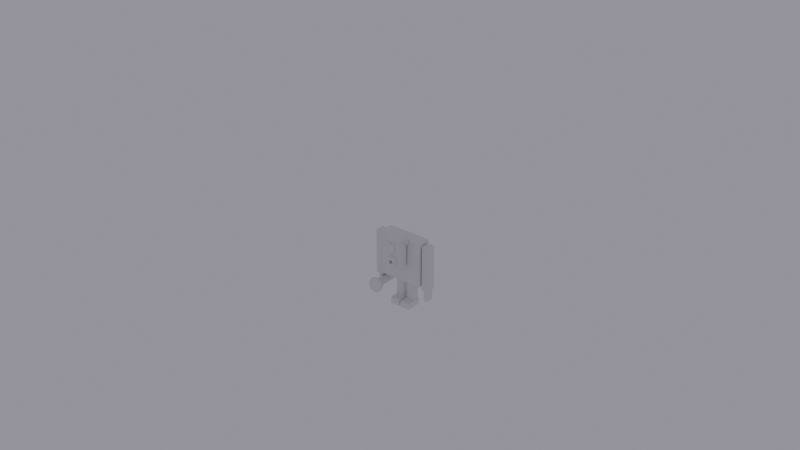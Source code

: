 # Source: monster_smoothie_part_3.blend  (saved by Blender 2.80.75; exported with 4.5.12 LTS)
import bpy
from mathutils import Matrix  # noqa: F401  (used for matrix-valued properties, if any)

bpy.ops.wm.read_factory_settings(use_empty=True)
scene = bpy.context.scene
scene.name = 'Scene'

# ---- collections
col_street_lamp_2 = bpy.data.collections.new('street lamp 2'); scene.collection.children.link(col_street_lamp_2)
col_street_lamp_2.hide_render = True
col_man = bpy.data.collections.new('man'); scene.collection.children.link(col_man)
col_monster = bpy.data.collections.new('monster'); scene.collection.children.link(col_monster)
col_monster.hide_render = True
col_stree = bpy.data.collections.new('stree'); scene.collection.children.link(col_stree)
col_stree.hide_render = True

# ---- node groups
ng_auto_smooth = bpy.data.node_groups.new('Auto Smooth', 'GeometryNodeTree')
_s = ng_auto_smooth.interface.new_socket(name='Geometry', in_out='OUTPUT', socket_type='NodeSocketGeometry')
_s = ng_auto_smooth.interface.new_socket(name='Geometry', in_out='INPUT', socket_type='NodeSocketGeometry')
_s = ng_auto_smooth.interface.new_socket(name='Angle', in_out='INPUT', socket_type='NodeSocketFloat')
_s.subtype = 'ANGLE'
_s.min_value = 0.0
_s.max_value = 3.142
ng_auto_smooth.is_modifier = True
_N = ng_auto_smooth.nodes; _L = ng_auto_smooth.links
n0 = _N.new('NodeGroupOutput'); n0.name = 'Group Output'; n0.location = (480, -100)
n1 = _N.new('NodeGroupInput'); n1.name = 'Group Input'; n1.location = (-420, -300)
n2 = _N.new('NodeGroupInput'); n2.name = 'Group Input.001'; n2.location = (-60, -100)
n3 = _N.new('GeometryNodeSetShadeSmooth'); n3.name = 'Set Shade Smooth'; n3.location = (120, -100)
n3.domain = 'EDGE'
n4 = _N.new('GeometryNodeSetShadeSmooth'); n4.name = 'Set Shade Smooth.001'; n4.location = (300, -100)
n5 = _N.new('GeometryNodeInputMeshEdgeAngle'); n5.name = 'Edge Angle'; n5.location = (-420, -220)
n6 = _N.new('GeometryNodeInputEdgeSmooth'); n6.name = 'Is Edge Smooth'; n6.location = (-60, -160)
n7 = _N.new('GeometryNodeInputShadeSmooth'); n7.name = 'Is Face Smooth'; n7.location = (-240, -340)
n8 = _N.new('FunctionNodeBooleanMath'); n8.name = 'Boolean Math'; n8.location = (-60, -220)
n9 = _N.new('FunctionNodeCompare'); n9.name = 'Compare'; n9.location = (-240, -180)
n9.operation = 'LESS_EQUAL'
_L.new(n5.outputs[0], n9.inputs[0])
_L.new(n4.outputs[0], n0.inputs[0])
_L.new(n1.outputs[1], n9.inputs[1])
_L.new(n9.outputs[0], n8.inputs[0])
_L.new(n7.outputs[0], n8.inputs[1])
_L.new(n2.outputs[0], n3.inputs[0])
_L.new(n6.outputs[0], n3.inputs[1])
_L.new(n3.outputs[0], n4.inputs[0])
_L.new(n8.outputs[0], n3.inputs[2])
n0.is_active_output = True

# ---- world
world_world = bpy.data.worlds.new('World'); scene.world = world_world
world_world.use_nodes = True; world_world.node_tree.nodes.clear()
_N = world_world.node_tree.nodes; _L = world_world.node_tree.links
n0 = _N.new('ShaderNodeOutputWorld'); n0.name = 'World Output'; n0.location = (388, 264)
n1 = _N.new('ShaderNodeBackground'); n1.name = 'Background'; n1.location = (57, 301)
n1.inputs[0].default_value = (0.2755, 0.2688, 0.3203, 1.0)
_L.new(n1.outputs[0], n0.inputs[0])
n0.is_active_output = True
world_world.color = (0.05088, 0.05088, 0.05088)
world_world.use_sun_shadow = False
world_world.sun_shadow_jitter_overblur = 0.0

# ---- meshes
me_cube_020 = bpy.data.meshes.new('Cube.020')
me_cube_020.from_pydata([(-1.0, -1.0, -1.0), (-0.5359, -0.5359, 31.93), (-1.0, 1.0, -1.0), (-0.5359, 0.5359, 31.93), (1.0, -1.0, -1.0), (0.5359, -0.5359, 31.93), (1.0, 1.0, -1.0), (0.5359, 0.5359, 31.93), (-0.5533, -0.5533, 30.7), (-0.5533, 0.5533, 30.7), (0.5533, 0.5533, 30.7), (0.5533, -0.5533, 30.7), (-6.301, -0.5533, 30.78), (-6.284, -0.5359, 32.01), (-6.284, 0.5359, 32.01), (-6.301, 0.5533, 30.78), (-1.069, 1.069, 7.537), (1.069, 1.069, 7.537), (1.069, -1.069, 7.537), (-1.069, -1.069, 7.537), (-0.7205, -0.7205, 9.142), (-0.7205, 0.7205, 9.142), (0.7205, 0.7205, 9.142), (0.7205, -0.7205, 9.142), (-2.098, 0.5359, 31.96), (-2.098, -0.5359, 31.96), (-2.115, 0.5533, 30.72), (-2.115, -0.5533, 30.72)], [], [(25, 24, 14, 13), (9, 3, 7, 10), (10, 7, 5, 11), (11, 5, 1, 8), (2, 6, 4, 0), (7, 3, 1, 5), (23, 11, 8, 20), (22, 10, 11, 23), (21, 9, 10, 22), (20, 8, 9, 21), (12, 13, 14, 15), (24, 26, 15, 14), (27, 25, 13, 12), (26, 27, 12, 15), (0, 19, 16, 2), (2, 16, 17, 6), (6, 17, 18, 4), (4, 18, 19, 0), (19, 20, 21, 16), (16, 21, 22, 17), (17, 22, 23, 18), (18, 23, 20, 19), (9, 8, 27, 26), (8, 1, 25, 27), (3, 9, 26, 24), (1, 3, 24, 25)])
_uv = me_cube_020.uv_layers.new(name='UVMap')
_uv.uv.foreach_set('vector', [0.875, 0.75, 0.875, 0.5, 0.875, 0.5, 0.875, 0.75, 0.6156, 0.25, 0.625, 0.25, 0.625, 0.5, 0.6156, 0.5, 0.6156, 0.5, 0.625, 0.5, 0.625, 0.75, 0.6156, 0.75, 0.6156, 0.75, 0.625, 0.75, 0.625, 1.0, 0.6156, 1.0, 0.125, 0.5, 0.375, 0.5, 0.375, 0.75, 0.125, 0.75, 0.625, 0.5, 0.875, 0.5, 0.875, 0.75, 0.625, 0.75, 0.452, 0.75, 0.6156, 0.75, 0.6156, 1.0, 0.452, 1.0, 0.452, 0.5, 0.6156, 0.5, 0.6156, 0.75, 0.452, 0.75, 0.452, 0.25, 0.6156, 0.25, 0.6156, 0.5, 0.452, 0.5, 0.452, 0.0, 0.6156, 0.0, 0.6156, 0.25, 0.452, 0.25, 0.6156, 0.0, 0.625, 0.0, 0.625, 0.25, 0.6156, 0.25, 0.625, 0.25, 0.6156, 0.25, 0.6156, 0.25, 0.625, 0.25, 0.6156, 1.0, 0.625, 1.0, 0.625, 1.0, 0.6156, 1.0, 0.6156, 0.25, 0.6156, 0.0, 0.6156, 0.0, 0.6156, 0.25, 0.375, 0.0, 0.4398, 0.0, 0.4398, 0.25, 0.375, 0.25, 0.375, 0.25, 0.4398, 0.25, 0.4398, 0.5, 0.375, 0.5, 0.375, 0.5, 0.4398, 0.5, 0.4398, 0.75, 0.375, 0.75, 0.375, 0.75, 0.4398, 0.75, 0.4398, 1.0, 0.375, 1.0, 0.4398, 0.0, 0.452, 0.0, 0.452, 0.25, 0.4398, 0.25, 0.4398, 0.25, 0.452, 0.25, 0.452, 0.5, 0.4398, 0.5, 0.4398, 0.5, 0.452, 0.5, 0.452, 0.75, 0.4398, 0.75, 0.4398, 0.75, 0.452, 0.75, 0.452, 1.0, 0.4398, 1.0, 0.6156, 0.25, 0.6156, 0.0, 0.6156, 0.0, 0.6156, 0.25, 0.6156, 1.0, 0.625, 1.0, 0.625, 1.0, 0.6156, 1.0, 0.625, 0.25, 0.6156, 0.25, 0.6156, 0.25, 0.625, 0.25, 0.875, 0.75, 0.875, 0.5, 0.875, 0.5, 0.875, 0.75])
me_cube_020.materials.append(None)
me_cube_020.use_remesh_preserve_volume = False
me_cube_020.use_remesh_preserve_attributes = False
me_cube_020.use_mirror_vertex_groups = False
me_cube_020.update()
me_cube = bpy.data.meshes.new('Cube')
me_cube.from_pydata([(1.0, 1.0, 1.0), (1.0, 1.0, -1.0), (1.0, -1.0, 1.0), (1.0, -1.0, -1.0), (-1.0, 1.0, 1.0), (-1.0, 1.0, -1.0), (-1.0, -1.0, 1.0), (-1.0, -1.0, -1.0)], [], [(0, 4, 6, 2), (3, 2, 6, 7), (7, 6, 4, 5), (5, 1, 3, 7), (1, 0, 2, 3), (5, 4, 0, 1)])
_uv = me_cube.uv_layers.new(name='UVMap')
_uv.uv.foreach_set('vector', [0.375, 0.0, 0.625, 0.0, 0.625, 0.25, 0.375, 0.25, 0.375, 0.25, 0.625, 0.25, 0.625, 0.5, 0.375, 0.5, 0.375, 0.5, 0.625, 0.5, 0.625, 0.75, 0.375, 0.75, 0.375, 0.75, 0.625, 0.75, 0.625, 1.0, 0.375, 1.0, 0.125, 0.5, 0.375, 0.5, 0.375, 0.75, 0.125, 0.75, 0.625, 0.5, 0.875, 0.5, 0.875, 0.75, 0.625, 0.75])
me_cube.materials.append(None)
me_cube.use_remesh_preserve_volume = False
me_cube.use_remesh_preserve_attributes = False
me_cube.use_mirror_vertex_groups = False
me_cube.update()
me_cube_001 = bpy.data.meshes.new('Cube.001')
me_cube_001.from_pydata([(1.0, 1.0, 1.0), (1.0, 1.0, -1.0), (1.0, -1.0, 1.0), (1.0, -1.0, -1.0), (-1.0, 1.0, 1.0), (-1.0, 1.0, -1.0), (-1.0, -1.0, 1.0), (-1.0, -1.0, -1.0)], [], [(0, 4, 6, 2), (3, 2, 6, 7), (7, 6, 4, 5), (5, 1, 3, 7), (1, 0, 2, 3), (5, 4, 0, 1)])
_uv = me_cube_001.uv_layers.new(name='UVMap')
_uv.uv.foreach_set('vector', [0.375, 0.0, 0.625, 0.0, 0.625, 0.25, 0.375, 0.25, 0.375, 0.25, 0.625, 0.25, 0.625, 0.5, 0.375, 0.5, 0.375, 0.5, 0.625, 0.5, 0.625, 0.75, 0.375, 0.75, 0.375, 0.75, 0.625, 0.75, 0.625, 1.0, 0.375, 1.0, 0.125, 0.5, 0.375, 0.5, 0.375, 0.75, 0.125, 0.75, 0.625, 0.5, 0.875, 0.5, 0.875, 0.75, 0.625, 0.75])
me_cube_001.materials.append(None)
me_cube_001.use_remesh_preserve_volume = False
me_cube_001.use_remesh_preserve_attributes = False
me_cube_001.use_mirror_vertex_groups = False
me_cube_001.update()
me_cube_002 = bpy.data.meshes.new('Cube.002')
me_cube_002.from_pydata([(1.0, 1.0, 1.0), (1.0, 1.0, -1.0), (1.0, -1.0, 1.0), (1.0, -1.0, -1.0), (-1.0, 1.0, 1.0), (-1.0, 1.0, -1.0), (-1.0, -1.0, 1.0), (-1.0, -1.0, -1.0)], [], [(0, 4, 6, 2), (3, 2, 6, 7), (7, 6, 4, 5), (5, 1, 3, 7), (1, 0, 2, 3), (5, 4, 0, 1)])
_uv = me_cube_002.uv_layers.new(name='UVMap')
_uv.uv.foreach_set('vector', [0.375, 0.0, 0.625, 0.0, 0.625, 0.25, 0.375, 0.25, 0.375, 0.25, 0.625, 0.25, 0.625, 0.5, 0.375, 0.5, 0.375, 0.5, 0.625, 0.5, 0.625, 0.75, 0.375, 0.75, 0.375, 0.75, 0.625, 0.75, 0.625, 1.0, 0.375, 1.0, 0.125, 0.5, 0.375, 0.5, 0.375, 0.75, 0.125, 0.75, 0.625, 0.5, 0.875, 0.5, 0.875, 0.75, 0.625, 0.75])
me_cube_002.materials.append(None)
me_cube_002.use_remesh_preserve_volume = False
me_cube_002.use_remesh_preserve_attributes = False
me_cube_002.use_mirror_vertex_groups = False
me_cube_002.update()
me_cube_003 = bpy.data.meshes.new('Cube.003')
me_cube_003.from_pydata([(1.0, 1.0, 1.0), (1.0, 1.0, -1.0), (1.0, -1.0, 1.0), (1.0, -1.0, -1.0), (-1.0, 1.0, 1.0), (-1.0, 1.0, -1.0), (-1.0, -1.0, 1.0), (-1.0, -1.0, -1.0)], [], [(0, 4, 6, 2), (3, 2, 6, 7), (7, 6, 4, 5), (5, 1, 3, 7), (1, 0, 2, 3), (5, 4, 0, 1)])
_uv = me_cube_003.uv_layers.new(name='UVMap')
_uv.uv.foreach_set('vector', [0.375, 0.0, 0.625, 0.0, 0.625, 0.25, 0.375, 0.25, 0.375, 0.25, 0.625, 0.25, 0.625, 0.5, 0.375, 0.5, 0.375, 0.5, 0.625, 0.5, 0.625, 0.75, 0.375, 0.75, 0.375, 0.75, 0.625, 0.75, 0.625, 1.0, 0.375, 1.0, 0.125, 0.5, 0.375, 0.5, 0.375, 0.75, 0.125, 0.75, 0.625, 0.5, 0.875, 0.5, 0.875, 0.75, 0.625, 0.75])
me_cube_003.materials.append(None)
me_cube_003.use_remesh_preserve_volume = False
me_cube_003.use_remesh_preserve_attributes = False
me_cube_003.use_mirror_vertex_groups = False
me_cube_003.update()
me_cube_004 = bpy.data.meshes.new('Cube.004')
me_cube_004.from_pydata([(1.0, 1.0, 1.0), (1.0, 1.0, -1.0), (1.0, -1.0, 1.0), (1.0, -1.0, -1.0), (-1.0, 1.0, 1.0), (-1.0, 1.0, -1.0), (-1.0, -1.0, 1.0), (-1.0, -1.0, -1.0)], [], [(0, 4, 6, 2), (3, 2, 6, 7), (7, 6, 4, 5), (5, 1, 3, 7), (1, 0, 2, 3), (5, 4, 0, 1)])
_uv = me_cube_004.uv_layers.new(name='UVMap')
_uv.uv.foreach_set('vector', [0.375, 0.0, 0.625, 0.0, 0.625, 0.25, 0.375, 0.25, 0.375, 0.25, 0.625, 0.25, 0.625, 0.5, 0.375, 0.5, 0.375, 0.5, 0.625, 0.5, 0.625, 0.75, 0.375, 0.75, 0.375, 0.75, 0.625, 0.75, 0.625, 1.0, 0.375, 1.0, 0.125, 0.5, 0.375, 0.5, 0.375, 0.75, 0.125, 0.75, 0.625, 0.5, 0.875, 0.5, 0.875, 0.75, 0.625, 0.75])
me_cube_004.materials.append(None)
me_cube_004.use_remesh_preserve_volume = False
me_cube_004.use_remesh_preserve_attributes = False
me_cube_004.use_mirror_vertex_groups = False
me_cube_004.update()
me_cube_005 = bpy.data.meshes.new('Cube.005')
me_cube_005.from_pydata([(1.0, 1.0, 1.0), (1.0, 1.0, -1.0), (1.0, -1.0, 1.0), (1.0, -1.0, -1.0), (-1.0, 1.0, 1.0), (-1.0, 1.0, -1.0), (-1.0, -1.0, 1.0), (-1.0, -1.0, -1.0)], [], [(0, 4, 6, 2), (3, 2, 6, 7), (7, 6, 4, 5), (5, 1, 3, 7), (1, 0, 2, 3), (5, 4, 0, 1)])
_uv = me_cube_005.uv_layers.new(name='UVMap')
_uv.uv.foreach_set('vector', [0.375, 0.0, 0.625, 0.0, 0.625, 0.25, 0.375, 0.25, 0.375, 0.25, 0.625, 0.25, 0.625, 0.5, 0.375, 0.5, 0.375, 0.5, 0.625, 0.5, 0.625, 0.75, 0.375, 0.75, 0.375, 0.75, 0.625, 0.75, 0.625, 1.0, 0.375, 1.0, 0.125, 0.5, 0.375, 0.5, 0.375, 0.75, 0.125, 0.75, 0.625, 0.5, 0.875, 0.5, 0.875, 0.75, 0.625, 0.75])
me_cube_005.materials.append(None)
me_cube_005.use_remesh_preserve_volume = False
me_cube_005.use_remesh_preserve_attributes = False
me_cube_005.use_mirror_vertex_groups = False
me_cube_005.update()
me_cube_006 = bpy.data.meshes.new('Cube.006')
me_cube_006.from_pydata([(1.0, 1.0, 1.0), (1.0, 1.0, -1.0), (1.0, -1.0, 1.0), (1.0, -1.0, -1.0), (-1.0, 1.0, 1.0), (-1.0, 1.0, -1.0), (-1.0, -1.0, 1.0), (-1.0, -1.0, -1.0)], [], [(0, 4, 6, 2), (3, 2, 6, 7), (7, 6, 4, 5), (5, 1, 3, 7), (1, 0, 2, 3), (5, 4, 0, 1)])
_uv = me_cube_006.uv_layers.new(name='UVMap')
_uv.uv.foreach_set('vector', [0.375, 0.0, 0.625, 0.0, 0.625, 0.25, 0.375, 0.25, 0.375, 0.25, 0.625, 0.25, 0.625, 0.5, 0.375, 0.5, 0.375, 0.5, 0.625, 0.5, 0.625, 0.75, 0.375, 0.75, 0.375, 0.75, 0.625, 0.75, 0.625, 1.0, 0.375, 1.0, 0.125, 0.5, 0.375, 0.5, 0.375, 0.75, 0.125, 0.75, 0.625, 0.5, 0.875, 0.5, 0.875, 0.75, 0.625, 0.75])
me_cube_006.materials.append(None)
me_cube_006.use_remesh_preserve_volume = False
me_cube_006.use_remesh_preserve_attributes = False
me_cube_006.use_mirror_vertex_groups = False
me_cube_006.update()
me_cube_007 = bpy.data.meshes.new('Cube.007')
me_cube_007.from_pydata([(1.0, 1.0, 1.0), (1.0, 1.0, -1.0), (1.0, -1.0, 1.0), (1.0, -1.0, -1.0), (-1.0, 1.0, 1.0), (-1.0, 1.0, -1.0), (-1.0, -1.0, 1.0), (-1.0, -1.0, -1.0)], [], [(0, 4, 6, 2), (3, 2, 6, 7), (7, 6, 4, 5), (5, 1, 3, 7), (1, 0, 2, 3), (5, 4, 0, 1)])
_uv = me_cube_007.uv_layers.new(name='UVMap')
_uv.uv.foreach_set('vector', [0.375, 0.0, 0.625, 0.0, 0.625, 0.25, 0.375, 0.25, 0.375, 0.25, 0.625, 0.25, 0.625, 0.5, 0.375, 0.5, 0.375, 0.5, 0.625, 0.5, 0.625, 0.75, 0.375, 0.75, 0.375, 0.75, 0.625, 0.75, 0.625, 1.0, 0.375, 1.0, 0.125, 0.5, 0.375, 0.5, 0.375, 0.75, 0.125, 0.75, 0.625, 0.5, 0.875, 0.5, 0.875, 0.75, 0.625, 0.75])
me_cube_007.materials.append(None)
me_cube_007.use_remesh_preserve_volume = False
me_cube_007.use_remesh_preserve_attributes = False
me_cube_007.use_mirror_vertex_groups = False
me_cube_007.update()
me_cube_010 = bpy.data.meshes.new('Cube.010')
me_cube_010.from_pydata([(1.0, 1.0, 1.0), (1.0, 1.0, -1.0), (1.0, -1.0, 1.0), (1.0, -1.0, -1.0), (-1.0, 1.0, 1.0), (-1.0, 1.0, -1.0), (-1.0, -1.0, 1.0), (-1.0, -1.0, -1.0)], [], [(0, 4, 6, 2), (3, 2, 6, 7), (7, 6, 4, 5), (5, 1, 3, 7), (1, 0, 2, 3), (5, 4, 0, 1)])
_uv = me_cube_010.uv_layers.new(name='UVMap')
_uv.uv.foreach_set('vector', [0.375, 0.0, 0.625, 0.0, 0.625, 0.25, 0.375, 0.25, 0.375, 0.25, 0.625, 0.25, 0.625, 0.5, 0.375, 0.5, 0.375, 0.5, 0.625, 0.5, 0.625, 0.75, 0.375, 0.75, 0.375, 0.75, 0.625, 0.75, 0.625, 1.0, 0.375, 1.0, 0.125, 0.5, 0.375, 0.5, 0.375, 0.75, 0.125, 0.75, 0.625, 0.5, 0.875, 0.5, 0.875, 0.75, 0.625, 0.75])
me_cube_010.materials.append(None)
me_cube_010.use_remesh_preserve_volume = False
me_cube_010.use_remesh_preserve_attributes = False
me_cube_010.use_mirror_vertex_groups = False
me_cube_010.update()
me_cube_011 = bpy.data.meshes.new('Cube.011')
me_cube_011.from_pydata([(1.0, 1.0, 1.0), (1.0, 1.0, -1.0), (1.0, -1.0, 1.0), (1.0, -1.0, -1.0), (-1.0, 1.0, 1.0), (-1.0, 1.0, -1.0), (-1.0, -1.0, 1.0), (-1.0, -1.0, -1.0)], [], [(0, 4, 6, 2), (3, 2, 6, 7), (7, 6, 4, 5), (5, 1, 3, 7), (1, 0, 2, 3), (5, 4, 0, 1)])
_uv = me_cube_011.uv_layers.new(name='UVMap')
_uv.uv.foreach_set('vector', [0.375, 0.0, 0.625, 0.0, 0.625, 0.25, 0.375, 0.25, 0.375, 0.25, 0.625, 0.25, 0.625, 0.5, 0.375, 0.5, 0.375, 0.5, 0.625, 0.5, 0.625, 0.75, 0.375, 0.75, 0.375, 0.75, 0.625, 0.75, 0.625, 1.0, 0.375, 1.0, 0.125, 0.5, 0.375, 0.5, 0.375, 0.75, 0.125, 0.75, 0.625, 0.5, 0.875, 0.5, 0.875, 0.75, 0.625, 0.75])
me_cube_011.materials.append(None)
me_cube_011.use_remesh_preserve_volume = False
me_cube_011.use_remesh_preserve_attributes = False
me_cube_011.use_mirror_vertex_groups = False
me_cube_011.update()
me_cube_012 = bpy.data.meshes.new('Cube.012')
me_cube_012.from_pydata([(1.0, 1.0, 1.0), (1.0, 1.0, -1.659), (1.0, -1.0, 1.0), (1.0, -1.0, -1.659), (-1.0, 1.0, 1.0), (-1.0, 1.0, -1.659), (-1.0, -1.0, 1.0), (-1.0, -1.0, -1.659)], [], [(0, 4, 6, 2), (3, 2, 6, 7), (7, 6, 4, 5), (5, 1, 3, 7), (1, 0, 2, 3), (5, 4, 0, 1)])
_uv = me_cube_012.uv_layers.new(name='UVMap')
_uv.uv.foreach_set('vector', [0.375, 0.0, 0.625, 0.0, 0.625, 0.25, 0.375, 0.25, 0.375, 0.25, 0.625, 0.25, 0.625, 0.5, 0.375, 0.5, 0.375, 0.5, 0.625, 0.5, 0.625, 0.75, 0.375, 0.75, 0.375, 0.75, 0.625, 0.75, 0.625, 1.0, 0.375, 1.0, 0.125, 0.5, 0.375, 0.5, 0.375, 0.75, 0.125, 0.75, 0.625, 0.5, 0.875, 0.5, 0.875, 0.75, 0.625, 0.75])
me_cube_012.materials.append(None)
me_cube_012.use_remesh_preserve_volume = False
me_cube_012.use_remesh_preserve_attributes = False
me_cube_012.use_mirror_vertex_groups = False
me_cube_012.update()
me_cube_013 = bpy.data.meshes.new('Cube.013')
me_cube_013.from_pydata([(1.0, 1.0, 1.0), (1.0, 1.0, -1.0), (1.0, -1.0, 1.0), (1.0, -1.0, -1.0), (-1.0, 1.0, 1.0), (-1.0, 1.0, -1.0), (-1.0, -1.0, 1.0), (-1.0, -1.0, -1.0)], [], [(0, 4, 6, 2), (3, 2, 6, 7), (7, 6, 4, 5), (5, 1, 3, 7), (1, 0, 2, 3), (5, 4, 0, 1)])
_uv = me_cube_013.uv_layers.new(name='UVMap')
_uv.uv.foreach_set('vector', [0.375, 0.0, 0.625, 0.0, 0.625, 0.25, 0.375, 0.25, 0.375, 0.25, 0.625, 0.25, 0.625, 0.5, 0.375, 0.5, 0.375, 0.5, 0.625, 0.5, 0.625, 0.75, 0.375, 0.75, 0.375, 0.75, 0.625, 0.75, 0.625, 1.0, 0.375, 1.0, 0.125, 0.5, 0.375, 0.5, 0.375, 0.75, 0.125, 0.75, 0.625, 0.5, 0.875, 0.5, 0.875, 0.75, 0.625, 0.75])
me_cube_013.materials.append(None)
me_cube_013.use_remesh_preserve_volume = False
me_cube_013.use_remesh_preserve_attributes = False
me_cube_013.use_mirror_vertex_groups = False
me_cube_013.update()
me_cube_014 = bpy.data.meshes.new('Cube.014')
me_cube_014.from_pydata([(1.0, 1.0, 1.0), (1.0, 1.0, -1.0), (1.0, -1.0, 1.0), (1.0, -1.0, -1.0), (-1.0, 1.0, 1.0), (-1.0, 1.0, -1.0), (-1.0, -1.0, 1.0), (-1.0, -1.0, -1.0)], [], [(0, 4, 6, 2), (3, 2, 6, 7), (7, 6, 4, 5), (5, 1, 3, 7), (1, 0, 2, 3), (5, 4, 0, 1)])
_uv = me_cube_014.uv_layers.new(name='UVMap')
_uv.uv.foreach_set('vector', [0.375, 0.0, 0.625, 0.0, 0.625, 0.25, 0.375, 0.25, 0.375, 0.25, 0.625, 0.25, 0.625, 0.5, 0.375, 0.5, 0.375, 0.5, 0.625, 0.5, 0.625, 0.75, 0.375, 0.75, 0.375, 0.75, 0.625, 0.75, 0.625, 1.0, 0.375, 1.0, 0.125, 0.5, 0.375, 0.5, 0.375, 0.75, 0.125, 0.75, 0.625, 0.5, 0.875, 0.5, 0.875, 0.75, 0.625, 0.75])
me_cube_014.materials.append(None)
me_cube_014.use_remesh_preserve_volume = False
me_cube_014.use_remesh_preserve_attributes = False
me_cube_014.use_mirror_vertex_groups = False
me_cube_014.update()
me_cube_015 = bpy.data.meshes.new('Cube.015')
me_cube_015.from_pydata([(1.0, 1.0, 1.0), (1.0, 1.0, -1.0), (1.0, -1.0, 1.0), (1.0, -1.0, -1.0), (-1.0, 1.0, 1.0), (-1.0, 1.0, -1.0), (-1.0, -1.0, 1.0), (-1.0, -1.0, -1.0)], [], [(0, 4, 6, 2), (3, 2, 6, 7), (7, 6, 4, 5), (5, 1, 3, 7), (1, 0, 2, 3), (5, 4, 0, 1)])
_uv = me_cube_015.uv_layers.new(name='UVMap')
_uv.uv.foreach_set('vector', [0.375, 0.0, 0.625, 0.0, 0.625, 0.25, 0.375, 0.25, 0.375, 0.25, 0.625, 0.25, 0.625, 0.5, 0.375, 0.5, 0.375, 0.5, 0.625, 0.5, 0.625, 0.75, 0.375, 0.75, 0.375, 0.75, 0.625, 0.75, 0.625, 1.0, 0.375, 1.0, 0.125, 0.5, 0.375, 0.5, 0.375, 0.75, 0.125, 0.75, 0.625, 0.5, 0.875, 0.5, 0.875, 0.75, 0.625, 0.75])
me_cube_015.materials.append(None)
me_cube_015.use_remesh_preserve_volume = False
me_cube_015.use_remesh_preserve_attributes = False
me_cube_015.use_mirror_vertex_groups = False
me_cube_015.update()
me_cube_016 = bpy.data.meshes.new('Cube.016')
me_cube_016.from_pydata([(1.0, 1.0, 1.0), (1.0, 1.0, -1.0), (1.0, -1.0, 1.0), (1.0, -1.0, -1.0), (-1.0, 1.0, 1.0), (-1.0, 1.0, -1.0), (-1.0, -1.0, 1.0), (-1.0, -1.0, -1.0)], [], [(0, 4, 6, 2), (3, 2, 6, 7), (7, 6, 4, 5), (5, 1, 3, 7), (1, 0, 2, 3), (5, 4, 0, 1)])
_uv = me_cube_016.uv_layers.new(name='UVMap')
_uv.uv.foreach_set('vector', [0.375, 0.0, 0.625, 0.0, 0.625, 0.25, 0.375, 0.25, 0.375, 0.25, 0.625, 0.25, 0.625, 0.5, 0.375, 0.5, 0.375, 0.5, 0.625, 0.5, 0.625, 0.75, 0.375, 0.75, 0.375, 0.75, 0.625, 0.75, 0.625, 1.0, 0.375, 1.0, 0.125, 0.5, 0.375, 0.5, 0.375, 0.75, 0.125, 0.75, 0.625, 0.5, 0.875, 0.5, 0.875, 0.75, 0.625, 0.75])
me_cube_016.materials.append(None)
me_cube_016.use_remesh_preserve_volume = False
me_cube_016.use_remesh_preserve_attributes = False
me_cube_016.use_mirror_vertex_groups = False
me_cube_016.update()
me_cube_017 = bpy.data.meshes.new('Cube.017')
me_cube_017.from_pydata([(0.0, 1.259, 1.525), (0.0, 1.259, -0.4754), (0.0, -0.7409, 1.525), (0.0, -0.7409, -0.4754), (-1.798, 1.259, 1.525), (-1.798, 1.259, -0.4754), (-1.798, -0.7409, 1.525), (-1.798, -0.7409, -0.4754), (-0.8991, 1.259, -0.4754), (-0.8991, -0.7409, 1.525), (-0.8991, -0.7409, -0.4754), (-0.8991, 1.259, 1.525), (-1.798, 1.259, -3.317), (-1.798, -0.7409, -3.317), (-0.8991, 1.259, -3.317), (-0.8991, -0.7409, -3.317), (-1.798, 1.259, -4.577), (-1.798, -0.7409, -4.577), (-0.8991, 1.259, -4.577), (-0.8991, -0.7409, -4.577), (0.0, 1.259, -3.317), (0.0, -0.7409, -3.317), (0.0, 1.259, -4.577), (0.0, -0.7409, -4.577)], [], [(11, 4, 6, 9), (10, 9, 6, 7), (7, 6, 4, 5), (8, 1, 3, 10), (5, 4, 11, 8), (8, 11, 0, 1), (10, 7, 13, 15), (3, 2, 9, 10), (0, 11, 9, 2), (14, 15, 21, 20), (5, 8, 14, 12), (8, 10, 15, 14), (7, 5, 12, 13), (16, 18, 19, 17), (12, 14, 18, 16), (15, 13, 17, 19), (13, 12, 16, 17), (15, 19, 23, 21), (18, 14, 20, 22), (19, 18, 22, 23)])
_uv = me_cube_017.uv_layers.new(name='UVMap')
_uv.uv.foreach_set('vector', [0.5, 0.0, 0.625, 0.0, 0.625, 0.25, 0.5, 0.25, 0.375, 0.375, 0.625, 0.375, 0.625, 0.5, 0.375, 0.5, 0.375, 0.5, 0.625, 0.5, 0.625, 0.75, 0.375, 0.75, 0.5, 0.75, 0.625, 0.75, 0.625, 1.0, 0.5, 1.0, 0.625, 0.5, 0.875, 0.5, 0.875, 0.625, 0.625, 0.625, 0.625, 0.625, 0.875, 0.625, 0.875, 0.75, 0.625, 0.75, 0.375, 0.375, 0.375, 0.5, 0.375, 0.5, 0.375, 0.375, 0.375, 0.25, 0.625, 0.25, 0.625, 0.375, 0.375, 0.375, 0.375, 0.0, 0.5, 0.0, 0.5, 0.25, 0.375, 0.25, 0.5, 0.75, 0.5, 1.0, 0.5, 1.0, 0.5, 0.75, 0.625, 0.5, 0.625, 0.625, 0.625, 0.625, 0.625, 0.5, 0.5, 0.75, 0.5, 1.0, 0.5, 1.0, 0.5, 0.75, 0.375, 0.5, 0.375, 0.75, 0.375, 0.75, 0.375, 0.5, 0.375, 0.75, 0.5, 0.75, 0.5, 1.0, 0.375, 1.0, 0.625, 0.5, 0.625, 0.625, 0.625, 0.625, 0.625, 0.5, 0.375, 0.375, 0.375, 0.5, 0.375, 0.5, 0.375, 0.375, 0.375, 0.5, 0.375, 0.75, 0.375, 0.75, 0.375, 0.5, 0.375, 0.375, 0.375, 0.375, 0.375, 0.375, 0.375, 0.375, 0.625, 0.625, 0.625, 0.625, 0.625, 0.625, 0.625, 0.625, 0.5, 1.0, 0.5, 0.75, 0.5, 0.75, 0.5, 1.0])
me_cube_017.materials.append(None)
me_cube_017.use_remesh_preserve_volume = False
me_cube_017.use_remesh_preserve_attributes = False
me_cube_017.use_mirror_vertex_groups = False
me_cube_017.update()
me_cylinder = bpy.data.meshes.new('Cylinder')
me_cylinder.from_pydata([(0.0, 1.0, -3.217), (0.0, 1.0, 1.0), (0.1951, 0.9808, -3.217), (0.1951, 0.9808, 1.0), (0.3827, 0.9239, -3.217), (0.3827, 0.9239, 1.0), (0.5556, 0.8315, -3.217), (0.5556, 0.8315, 1.0), (0.7071, 0.7071, -3.217), (0.7071, 0.7071, 1.0), (0.8315, 0.5556, -3.217), (0.8315, 0.5556, 1.0), (0.9239, 0.3827, -3.217), (0.9239, 0.3827, 1.0), (0.9808, 0.1951, -3.217), (0.9808, 0.1951, 1.0), (1.0, -2.14e-08, -3.217), (1.0, 7.55e-08, 1.0), (0.9808, -0.1951, -3.217), (0.9808, -0.1951, 1.0), (0.9239, -0.3827, -3.217), (0.9239, -0.3827, 1.0), (0.8315, -0.5556, -3.217), (0.8315, -0.5556, 1.0), (0.7071, -0.7071, -3.217), (0.7071, -0.7071, 1.0), (0.5556, -0.8315, -3.217), (0.5556, -0.8315, 1.0), (0.3827, -0.9239, -3.217), (0.3827, -0.9239, 1.0), (0.1951, -0.9808, -3.217), (0.1951, -0.9808, 1.0), (-3.258e-07, -1.0, -3.217), (-3.258e-07, -1.0, 1.0), (-0.1951, -0.9808, -3.217), (-0.1951, -0.9808, 1.0), (-0.3827, -0.9239, -3.217), (-0.3827, -0.9239, 1.0), (-0.5556, -0.8315, -3.217), (-0.5556, -0.8315, 1.0), (-0.7071, -0.7071, -3.217), (-0.7071, -0.7071, 1.0), (-0.8315, -0.5556, -3.217), (-0.8315, -0.5556, 1.0), (-0.9239, -0.3827, -3.217), (-0.9239, -0.3827, 1.0), (-0.9808, -0.1951, -3.217), (-0.9808, -0.1951, 1.0), (-1.0, 8.687e-07, -3.217), (-1.0, 9.656e-07, 1.0), (-0.9808, 0.1951, -3.217), (-0.9808, 0.1951, 1.0), (-0.9239, 0.3827, -3.217), (-0.9239, 0.3827, 1.0), (-0.8315, 0.5556, -3.217), (-0.8315, 0.5556, 1.0), (-0.7071, 0.7071, -3.217), (-0.7071, 0.7071, 1.0), (-0.5556, 0.8315, -3.217), (-0.5556, 0.8315, 1.0), (-0.3827, 0.9239, -3.217), (-0.3827, 0.9239, 1.0), (-0.1951, 0.9808, -3.217), (-0.1951, 0.9808, 1.0), (0.4022, 2.022, 2.796), (-2.812e-14, 2.061, 2.796), (0.7889, 1.905, 2.796), (1.145, 1.714, 2.796), (1.458, 1.458, 2.796), (1.714, 1.145, 2.796), (1.905, 0.7889, 2.796), (2.022, 0.4022, 2.796), (2.061, -1.887e-07, 2.796), (2.022, -0.4022, 2.796), (1.905, -0.7889, 2.796), (1.714, -1.145, 2.796), (1.458, -1.458, 2.796), (1.145, -1.714, 2.796), (0.7889, -1.905, 2.796), (0.4022, -2.022, 2.796), (-6.717e-07, -2.061, 2.796), (-0.4022, -2.022, 2.796), (-0.7889, -1.905, 2.796), (-1.145, -1.714, 2.796), (-1.458, -1.458, 2.796), (-1.714, -1.145, 2.796), (-1.905, -0.7889, 2.796), (-2.022, -0.4022, 2.796), (-2.061, 1.646e-06, 2.796), (-2.022, 0.4022, 2.796), (-1.905, 0.7889, 2.796), (-1.714, 1.145, 2.796), (-1.458, 1.458, 2.796), (-1.145, 1.714, 2.796), (-0.7889, 1.905, 2.796), (-0.4022, 2.022, 2.796), (0.2943, 1.48, 3.448), (-1.18e-07, 1.508, 3.448), (0.5773, 1.394, 3.448), (0.8381, 1.254, 3.448), (1.067, 1.067, 3.448), (1.254, 0.8381, 3.448), (1.394, 0.5773, 3.448), (1.48, 0.2943, 3.448), (1.508, -3.279e-07, 3.448), (1.48, -0.2943, 3.448), (1.394, -0.5773, 3.448), (1.254, -0.8381, 3.448), (1.067, -1.067, 3.448), (0.8381, -1.254, 3.448), (0.5773, -1.394, 3.448), (0.2943, -1.48, 3.448), (-5.061e-07, -1.508, 3.448), (-0.2943, -1.48, 3.448), (-0.5773, -1.394, 3.448), (-0.8381, -1.254, 3.448), (-1.067, -1.067, 3.448), (-1.254, -0.8381, 3.448), (-1.394, -0.5773, 3.448), (-1.48, -0.2943, 3.448), (-1.508, 1.182e-06, 3.448), (-1.48, 0.2943, 3.448), (-1.394, 0.5773, 3.448), (-1.254, 0.8381, 3.448), (-1.067, 1.067, 3.448), (-0.8381, 1.254, 3.448), (-0.5773, 1.394, 3.448), (-0.2943, 1.48, 3.448), (0.4022, 2.022, 3.448), (-2.812e-14, 2.061, 3.448), (0.7889, 1.905, 3.448), (1.145, 1.714, 3.448), (1.458, 1.458, 3.448), (1.714, 1.145, 3.448), (1.905, 0.7889, 3.448), (2.022, 0.4022, 3.448), (2.061, -1.602e-07, 3.448), (2.022, -0.4022, 3.448), (1.905, -0.7889, 3.448), (1.714, -1.145, 3.448), (1.458, -1.458, 3.448), (1.145, -1.714, 3.448), (0.7889, -1.905, 3.448), (0.4022, -2.022, 3.448), (-6.717e-07, -2.061, 3.448), (-0.4022, -2.022, 3.448), (-0.7889, -1.905, 3.448), (-1.145, -1.714, 3.448), (-1.458, -1.458, 3.448), (-1.714, -1.145, 3.448), (-1.905, -0.7889, 3.448), (-2.022, -0.4022, 3.448), (-2.061, 1.675e-06, 3.448), (-2.022, 0.4022, 3.448), (-1.905, 0.7889, 3.448), (-1.714, 1.145, 3.448), (-1.458, 1.458, 3.448), (-1.145, 1.714, 3.448), (-0.7889, 1.905, 3.448), (-0.4022, 2.022, 3.448), (0.2943, 1.48, 3.297), (-1.18e-07, 1.508, 3.297), (0.5773, 1.394, 3.297), (0.8381, 1.254, 3.297), (1.067, 1.067, 3.297), (1.254, 0.8381, 3.297), (1.394, 0.5773, 3.297), (1.48, 0.2943, 3.297), (1.508, -3.345e-07, 3.297), (1.48, -0.2943, 3.297), (1.394, -0.5773, 3.297), (1.254, -0.8381, 3.297), (1.067, -1.067, 3.297), (0.8381, -1.254, 3.297), (0.5773, -1.394, 3.297), (0.2943, -1.48, 3.297), (-5.061e-07, -1.508, 3.297), (-0.2943, -1.48, 3.297), (-0.5773, -1.394, 3.297), (-0.8381, -1.254, 3.297), (-1.067, -1.067, 3.297), (-1.254, -0.8381, 3.297), (-1.394, -0.5773, 3.297), (-1.48, -0.2943, 3.297), (-1.508, 1.175e-06, 3.297), (-1.48, 0.2943, 3.297), (-1.394, 0.5773, 3.297), (-1.254, 0.8381, 3.297), (-1.067, 1.067, 3.297), (-0.8381, 1.254, 3.297), (-0.5773, 1.394, 3.297), (-0.2943, 1.48, 3.297)], [], [(0, 1, 3, 2), (2, 3, 5, 4), (4, 5, 7, 6), (6, 7, 9, 8), (8, 9, 11, 10), (10, 11, 13, 12), (12, 13, 15, 14), (14, 15, 17, 16), (16, 17, 19, 18), (18, 19, 21, 20), (20, 21, 23, 22), (22, 23, 25, 24), (24, 25, 27, 26), (26, 27, 29, 28), (28, 29, 31, 30), (30, 31, 33, 32), (32, 33, 35, 34), (34, 35, 37, 36), (36, 37, 39, 38), (38, 39, 41, 40), (40, 41, 43, 42), (42, 43, 45, 44), (44, 45, 47, 46), (46, 47, 49, 48), (48, 49, 51, 50), (50, 51, 53, 52), (52, 53, 55, 54), (54, 55, 57, 56), (56, 57, 59, 58), (58, 59, 61, 60), (9, 7, 67, 68), (60, 61, 63, 62), (62, 63, 1, 0), (0, 2, 4, 6, 8, 10, 12, 14, 16, 18, 20, 22, 24, 26, 28, 30, 32, 34, 36, 38, 40, 42, 44, 46, 48, 50, 52, 54, 56, 58, 60, 62), (87, 86, 150, 151), (27, 25, 76, 77), (45, 43, 85, 86), (63, 61, 94, 95), (19, 17, 72, 73), (37, 35, 81, 82), (55, 53, 90, 91), (11, 9, 68, 69), (29, 27, 77, 78), (47, 45, 86, 87), (3, 1, 65, 64), (1, 63, 95, 65), (21, 19, 73, 74), (39, 37, 82, 83), (57, 55, 91, 92), (13, 11, 69, 70), (31, 29, 78, 79), (49, 47, 87, 88), (5, 3, 64, 66), (23, 21, 74, 75), (41, 39, 83, 84), (59, 57, 92, 93), (15, 13, 70, 71), (33, 31, 79, 80), (51, 49, 88, 89), (7, 5, 66, 67), (25, 23, 75, 76), (43, 41, 84, 85), (61, 59, 93, 94), (17, 15, 71, 72), (35, 33, 80, 81), (53, 51, 89, 90), (125, 124, 188, 189), (74, 73, 137, 138), (88, 87, 151, 152), (75, 74, 138, 139), (89, 88, 152, 153), (76, 75, 139, 140), (90, 89, 153, 154), (77, 76, 140, 141), (91, 90, 154, 155), (78, 77, 141, 142), (64, 65, 129, 128), (92, 91, 155, 156), (79, 78, 142, 143), (66, 64, 128, 130), (93, 92, 156, 157), (80, 79, 143, 144), (67, 66, 130, 131), (94, 93, 157, 158), (81, 80, 144, 145), (68, 67, 131, 132), (95, 94, 158, 159), (82, 81, 145, 146), (69, 68, 132, 133), (65, 95, 159, 129), (83, 82, 146, 147), (70, 69, 133, 134), (84, 83, 147, 148), (71, 70, 134, 135), (85, 84, 148, 149), (72, 71, 135, 136), (86, 85, 149, 150), (73, 72, 136, 137), (97, 96, 128, 129), (96, 98, 130, 128), (98, 99, 131, 130), (99, 100, 132, 131), (100, 101, 133, 132), (101, 102, 134, 133), (102, 103, 135, 134), (103, 104, 136, 135), (104, 105, 137, 136), (105, 106, 138, 137), (106, 107, 139, 138), (107, 108, 140, 139), (108, 109, 141, 140), (109, 110, 142, 141), (110, 111, 143, 142), (111, 112, 144, 143), (112, 113, 145, 144), (113, 114, 146, 145), (114, 115, 147, 146), (115, 116, 148, 147), (116, 117, 149, 148), (117, 118, 150, 149), (118, 119, 151, 150), (119, 120, 152, 151), (120, 121, 153, 152), (121, 122, 154, 153), (122, 123, 155, 154), (123, 124, 156, 155), (124, 125, 157, 156), (125, 126, 158, 157), (126, 127, 159, 158), (127, 97, 129, 159), (160, 161, 191, 190, 189, 188, 187, 186, 185, 184, 183, 182, 181, 180, 179, 178, 177, 176, 175, 174, 173, 172, 171, 170, 169, 168, 167, 166, 165, 164, 163, 162), (112, 111, 175, 176), (99, 98, 162, 163), (126, 125, 189, 190), (113, 112, 176, 177), (100, 99, 163, 164), (127, 126, 190, 191), (114, 113, 177, 178), (101, 100, 164, 165), (97, 127, 191, 161), (115, 114, 178, 179), (102, 101, 165, 166), (116, 115, 179, 180), (103, 102, 166, 167), (117, 116, 180, 181), (104, 103, 167, 168), (118, 117, 181, 182), (105, 104, 168, 169), (119, 118, 182, 183), (106, 105, 169, 170), (120, 119, 183, 184), (107, 106, 170, 171), (121, 120, 184, 185), (108, 107, 171, 172), (122, 121, 185, 186), (109, 108, 172, 173), (123, 122, 186, 187), (110, 109, 173, 174), (96, 97, 161, 160), (124, 123, 187, 188), (111, 110, 174, 175), (98, 96, 160, 162)])
me_cylinder.polygons.foreach_set('use_smooth', [True] * 162)
_uv = me_cylinder.uv_layers.new(name='UVMap')
_uv.uv.foreach_set('vector', [1.0, 0.5, 1.0, 1.0, 0.9688, 1.0, 0.9688, 0.5, 0.9688, 0.5, 0.9688, 1.0, 0.9375, 1.0, 0.9375, 0.5, 0.9375, 0.5, 0.9375, 1.0, 0.9062, 1.0, 0.9062, 0.5, 0.9062, 0.5, 0.9062, 1.0, 0.875, 1.0, 0.875, 0.5, 0.875, 0.5, 0.875, 1.0, 0.8438, 1.0, 0.8438, 0.5, 0.8438, 0.5, 0.8438, 1.0, 0.8125, 1.0, 0.8125, 0.5, 0.8125, 0.5, 0.8125, 1.0, 0.7812, 1.0, 0.7812, 0.5, 0.7812, 0.5, 0.7812, 1.0, 0.75, 1.0, 0.75, 0.5, 0.75, 0.5, 0.75, 1.0, 0.7188, 1.0, 0.7188, 0.5, 0.7188, 0.5, 0.7188, 1.0, 0.6875, 1.0, 0.6875, 0.5, 0.6875, 0.5, 0.6875, 1.0, 0.6562, 1.0, 0.6562, 0.5, 0.6562, 0.5, 0.6562, 1.0, 0.625, 1.0, 0.625, 0.5, 0.625, 0.5, 0.625, 1.0, 0.5938, 1.0, 0.5938, 0.5, 0.5938, 0.5, 0.5938, 1.0, 0.5625, 1.0, 0.5625, 0.5, 0.5625, 0.5, 0.5625, 1.0, 0.5312, 1.0, 0.5312, 0.5, 0.5312, 0.5, 0.5312, 1.0, 0.5, 1.0, 0.5, 0.5, 0.5, 0.5, 0.5, 1.0, 0.4688, 1.0, 0.4688, 0.5, 0.4688, 0.5, 0.4688, 1.0, 0.4375, 1.0, 0.4375, 0.5, 0.4375, 0.5, 0.4375, 1.0, 0.4062, 1.0, 0.4062, 0.5, 0.4062, 0.5, 0.4062, 1.0, 0.375, 1.0, 0.375, 0.5, 0.375, 0.5, 0.375, 1.0, 0.3438, 1.0, 0.3438, 0.5, 0.3438, 0.5, 0.3438, 1.0, 0.3125, 1.0, 0.3125, 0.5, 0.3125, 0.5, 0.3125, 1.0, 0.2812, 1.0, 0.2812, 0.5, 0.2812, 0.5, 0.2812, 1.0, 0.25, 1.0, 0.25, 0.5, 0.25, 0.5, 0.25, 1.0, 0.2188, 1.0, 0.2188, 0.5, 0.2188, 0.5, 0.2188, 1.0, 0.1875, 1.0, 0.1875, 0.5, 0.1875, 0.5, 0.1875, 1.0, 0.1562, 1.0, 0.1562, 0.5, 0.1562, 0.5, 0.1562, 1.0, 0.125, 1.0, 0.125, 0.5, 0.125, 0.5, 0.125, 1.0, 0.09375, 1.0, 0.09375, 0.5, 0.09375, 0.5, 0.09375, 1.0, 0.0625, 1.0, 0.0625, 0.5, 0.875, 1.0, 0.9062, 1.0, 0.9062, 1.0, 0.875, 1.0, 0.0625, 0.5, 0.0625, 1.0, 0.03125, 1.0, 0.03125, 0.5, 0.03125, 0.5, 0.03125, 1.0, 0.0, 1.0, 0.0, 0.5, 0.75, 0.49, 0.7968, 0.4854, 0.8418, 0.4717, 0.8833, 0.4496, 0.9197, 0.4197, 0.9496, 0.3833, 0.9717, 0.3418, 0.9854, 0.2968, 0.99, 0.25, 0.9854, 0.2032, 0.9717, 0.1582, 0.9496, 0.1167, 0.9197, 0.08029, 0.8833, 0.05045, 0.8418, 0.02827, 0.7968, 0.01461, 0.75, 0.01, 0.7032, 0.01461, 0.6582, 0.02827, 0.6167, 0.05045, 0.5803, 0.08029, 0.5504, 0.1167, 0.5283, 0.1582, 0.5146, 0.2032, 0.51, 0.25, 0.5146, 0.2968, 0.5283, 0.3418, 0.5504, 0.3833, 0.5803, 0.4197, 0.6167, 0.4496, 0.6582, 0.4717, 0.7032, 0.4854, 0.2812, 1.0, 0.3125, 1.0, 0.3125, 1.0, 0.2812, 1.0, 0.5938, 1.0, 0.625, 1.0, 0.625, 1.0, 0.5938, 1.0, 0.3125, 1.0, 0.3438, 1.0, 0.3438, 1.0, 0.3125, 1.0, 0.03125, 1.0, 0.0625, 1.0, 0.0625, 1.0, 0.03125, 1.0, 0.7188, 1.0, 0.75, 1.0, 0.75, 1.0, 0.7188, 1.0, 0.4375, 1.0, 0.4688, 1.0, 0.4688, 1.0, 0.4375, 1.0, 0.1562, 1.0, 0.1875, 1.0, 0.1875, 1.0, 0.1562, 1.0, 0.8438, 1.0, 0.875, 1.0, 0.875, 1.0, 0.8438, 1.0, 0.5625, 1.0, 0.5938, 1.0, 0.5938, 1.0, 0.5625, 1.0, 0.2812, 1.0, 0.3125, 1.0, 0.3125, 1.0, 0.2812, 1.0, 0.9688, 1.0, 1.0, 1.0, 1.0, 1.0, 0.9688, 1.0, 0.0, 1.0, 0.03125, 1.0, 0.03125, 1.0, 0.0, 1.0, 0.6875, 1.0, 0.7188, 1.0, 0.7188, 1.0, 0.6875, 1.0, 0.4062, 1.0, 0.4375, 1.0, 0.4375, 1.0, 0.4062, 1.0, 0.125, 1.0, 0.1562, 1.0, 0.1562, 1.0, 0.125, 1.0, 0.8125, 1.0, 0.8438, 1.0, 0.8438, 1.0, 0.8125, 1.0, 0.5312, 1.0, 0.5625, 1.0, 0.5625, 1.0, 0.5312, 1.0, 0.25, 1.0, 0.2812, 1.0, 0.2812, 1.0, 0.25, 1.0, 0.9375, 1.0, 0.9688, 1.0, 0.9688, 1.0, 0.9375, 1.0, 0.6562, 1.0, 0.6875, 1.0, 0.6875, 1.0, 0.6562, 1.0, 0.375, 1.0, 0.4062, 1.0, 0.4062, 1.0, 0.375, 1.0, 0.09375, 1.0, 0.125, 1.0, 0.125, 1.0, 0.09375, 1.0, 0.7812, 1.0, 0.8125, 1.0, 0.8125, 1.0, 0.7812, 1.0, 0.5, 1.0, 0.5312, 1.0, 0.5312, 1.0, 0.5, 1.0, 0.2188, 1.0, 0.25, 1.0, 0.25, 1.0, 0.2188, 1.0, 0.9062, 1.0, 0.9375, 1.0, 0.9375, 1.0, 0.9062, 1.0, 0.625, 1.0, 0.6562, 1.0, 0.6562, 1.0, 0.625, 1.0, 0.3438, 1.0, 0.375, 1.0, 0.375, 1.0, 0.3438, 1.0, 0.0625, 1.0, 0.09375, 1.0, 0.09375, 1.0, 0.0625, 1.0, 0.75, 1.0, 0.7812, 1.0, 0.7812, 1.0, 0.75, 1.0, 0.4688, 1.0, 0.5, 1.0, 0.5, 1.0, 0.4688, 1.0, 0.1875, 1.0, 0.2188, 1.0, 0.2188, 1.0, 0.1875, 1.0, 0.1524, 0.396, 0.1258, 0.3742, 0.1258, 0.3742, 0.1524, 0.396, 0.6875, 1.0, 0.7188, 1.0, 0.7188, 1.0, 0.6875, 1.0, 0.25, 1.0, 0.2812, 1.0, 0.2812, 1.0, 0.25, 1.0, 0.6562, 1.0, 0.6875, 1.0, 0.6875, 1.0, 0.6562, 1.0, 0.2188, 1.0, 0.25, 1.0, 0.25, 1.0, 0.2188, 1.0, 0.625, 1.0, 0.6562, 1.0, 0.6562, 1.0, 0.625, 1.0, 0.1875, 1.0, 0.2188, 1.0, 0.2188, 1.0, 0.1875, 1.0, 0.5938, 1.0, 0.625, 1.0, 0.625, 1.0, 0.5938, 1.0, 0.1562, 1.0, 0.1875, 1.0, 0.1875, 1.0, 0.1562, 1.0, 0.5625, 1.0, 0.5938, 1.0, 0.5938, 1.0, 0.5625, 1.0, 0.9688, 1.0, 1.0, 1.0, 1.0, 1.0, 0.9688, 1.0, 0.125, 1.0, 0.1562, 1.0, 0.1562, 1.0, 0.125, 1.0, 0.5312, 1.0, 0.5625, 1.0, 0.5625, 1.0, 0.5312, 1.0, 0.9375, 1.0, 0.9688, 1.0, 0.9688, 1.0, 0.9375, 1.0, 0.09375, 1.0, 0.125, 1.0, 0.125, 1.0, 0.09375, 1.0, 0.5, 1.0, 0.5312, 1.0, 0.5312, 1.0, 0.5, 1.0, 0.9062, 1.0, 0.9375, 1.0, 0.9375, 1.0, 0.9062, 1.0, 0.0625, 1.0, 0.09375, 1.0, 0.09375, 1.0, 0.0625, 1.0, 0.4688, 1.0, 0.5, 1.0, 0.5, 1.0, 0.4688, 1.0, 0.875, 1.0, 0.9062, 1.0, 0.9062, 1.0, 0.875, 1.0, 0.03125, 1.0, 0.0625, 1.0, 0.0625, 1.0, 0.03125, 1.0, 0.4375, 1.0, 0.4688, 1.0, 0.4688, 1.0, 0.4375, 1.0, 0.8438, 1.0, 0.875, 1.0, 0.875, 1.0, 0.8438, 1.0, 0.0, 1.0, 0.03125, 1.0, 0.03125, 1.0, 0.0, 1.0, 0.4062, 1.0, 0.4375, 1.0, 0.4375, 1.0, 0.4062, 1.0, 0.8125, 1.0, 0.8438, 1.0, 0.8438, 1.0, 0.8125, 1.0, 0.375, 1.0, 0.4062, 1.0, 0.4062, 1.0, 0.375, 1.0, 0.7812, 1.0, 0.8125, 1.0, 0.8125, 1.0, 0.7812, 1.0, 0.3438, 1.0, 0.375, 1.0, 0.375, 1.0, 0.3438, 1.0, 0.75, 1.0, 0.7812, 1.0, 0.7812, 1.0, 0.75, 1.0, 0.3125, 1.0, 0.3438, 1.0, 0.3438, 1.0, 0.3125, 1.0, 0.7188, 1.0, 0.75, 1.0, 0.75, 1.0, 0.7188, 1.0, 0.25, 0.4256, 0.2843, 0.4222, 0.2968, 0.4854, 0.25, 0.49, 0.2843, 0.4222, 0.3172, 0.4123, 0.3418, 0.4717, 0.2968, 0.4854, 0.3172, 0.4123, 0.3476, 0.396, 0.3833, 0.4496, 0.3418, 0.4717, 0.3476, 0.396, 0.3742, 0.3742, 0.4197, 0.4197, 0.3833, 0.4496, 0.3742, 0.3742, 0.396, 0.3476, 0.4496, 0.3833, 0.4197, 0.4197, 0.396, 0.3476, 0.4123, 0.3172, 0.4717, 0.3418, 0.4496, 0.3833, 0.4123, 0.3172, 0.4222, 0.2843, 0.4854, 0.2968, 0.4717, 0.3418, 0.4222, 0.2843, 0.4256, 0.25, 0.49, 0.25, 0.4854, 0.2968, 0.4256, 0.25, 0.4222, 0.2157, 0.4854, 0.2032, 0.49, 0.25, 0.4222, 0.2157, 0.4123, 0.1828, 0.4717, 0.1582, 0.4854, 0.2032, 0.4123, 0.1828, 0.396, 0.1524, 0.4496, 0.1167, 0.4717, 0.1582, 0.396, 0.1524, 0.3742, 0.1258, 0.4197, 0.08029, 0.4496, 0.1167, 0.3742, 0.1258, 0.3476, 0.104, 0.3833, 0.05045, 0.4197, 0.08029, 0.3476, 0.104, 0.3172, 0.08775, 0.3418, 0.02827, 0.3833, 0.05045, 0.3172, 0.08775, 0.2843, 0.07775, 0.2968, 0.01461, 0.3418, 0.02827, 0.2843, 0.07775, 0.25, 0.07438, 0.25, 0.01, 0.2968, 0.01461, 0.25, 0.07438, 0.2157, 0.07775, 0.2032, 0.01461, 0.25, 0.01, 0.2157, 0.07775, 0.1828, 0.08775, 0.1582, 0.02827, 0.2032, 0.01461, 0.1828, 0.08775, 0.1524, 0.104, 0.1167, 0.05045, 0.1582, 0.02827, 0.1524, 0.104, 0.1258, 0.1258, 0.08029, 0.08029, 0.1167, 0.05045, 0.1258, 0.1258, 0.104, 0.1524, 0.05045, 0.1167, 0.08029, 0.08029, 0.104, 0.1524, 0.08775, 0.1828, 0.02827, 0.1582, 0.05045, 0.1167, 0.08775, 0.1828, 0.07775, 0.2157, 0.01461, 0.2032, 0.02827, 0.1582, 0.07775, 0.2157, 0.07438, 0.25, 0.01, 0.25, 0.01461, 0.2032, 0.07438, 0.25, 0.07775, 0.2843, 0.01461, 0.2968, 0.01, 0.25, 0.07775, 0.2843, 0.08775, 0.3172, 0.02827, 0.3418, 0.01461, 0.2968, 0.08775, 0.3172, 0.104, 0.3476, 0.05045, 0.3833, 0.02827, 0.3418, 0.104, 0.3476, 0.1258, 0.3742, 0.08029, 0.4197, 0.05045, 0.3833, 0.1258, 0.3742, 0.1524, 0.396, 0.1167, 0.4496, 0.08029, 0.4197, 0.1524, 0.396, 0.1828, 0.4123, 0.1582, 0.4717, 0.1167, 0.4496, 0.1828, 0.4123, 0.2157, 0.4222, 0.2032, 0.4854, 0.1582, 0.4717, 0.2157, 0.4222, 0.25, 0.4256, 0.25, 0.49, 0.2032, 0.4854, 0.2843, 0.4222, 0.25, 0.4256, 0.2157, 0.4222, 0.1828, 0.4123, 0.1524, 0.396, 0.1258, 0.3742, 0.104, 0.3476, 0.08775, 0.3172, 0.07775, 0.2843, 0.07438, 0.25, 0.07775, 0.2157, 0.08775, 0.1828, 0.104, 0.1524, 0.1258, 0.1258, 0.1524, 0.104, 0.1828, 0.08775, 0.2157, 0.07775, 0.25, 0.07438, 0.2843, 0.07775, 0.3172, 0.08775, 0.3476, 0.104, 0.3742, 0.1258, 0.396, 0.1524, 0.4123, 0.1828, 0.4222, 0.2157, 0.4256, 0.25, 0.4222, 0.2843, 0.4123, 0.3172, 0.396, 0.3476, 0.3742, 0.3742, 0.3476, 0.396, 0.3172, 0.4123, 0.25, 0.07438, 0.2843, 0.07775, 0.2843, 0.07775, 0.25, 0.07438, 0.3476, 0.396, 0.3172, 0.4123, 0.3172, 0.4123, 0.3476, 0.396, 0.1828, 0.4123, 0.1524, 0.396, 0.1524, 0.396, 0.1828, 0.4123, 0.2157, 0.07775, 0.25, 0.07438, 0.25, 0.07438, 0.2157, 0.07775, 0.3742, 0.3742, 0.3476, 0.396, 0.3476, 0.396, 0.3742, 0.3742, 0.2157, 0.4222, 0.1828, 0.4123, 0.1828, 0.4123, 0.2157, 0.4222, 0.1828, 0.08775, 0.2157, 0.07775, 0.2157, 0.07775, 0.1828, 0.08775, 0.396, 0.3476, 0.3742, 0.3742, 0.3742, 0.3742, 0.396, 0.3476, 0.25, 0.4256, 0.2157, 0.4222, 0.2157, 0.4222, 0.25, 0.4256, 0.1524, 0.104, 0.1828, 0.08775, 0.1828, 0.08775, 0.1524, 0.104, 0.4123, 0.3172, 0.396, 0.3476, 0.396, 0.3476, 0.4123, 0.3172, 0.1258, 0.1258, 0.1524, 0.104, 0.1524, 0.104, 0.1258, 0.1258, 0.4222, 0.2843, 0.4123, 0.3172, 0.4123, 0.3172, 0.4222, 0.2843, 0.104, 0.1524, 0.1258, 0.1258, 0.1258, 0.1258, 0.104, 0.1524, 0.4256, 0.25, 0.4222, 0.2843, 0.4222, 0.2843, 0.4256, 0.25, 0.08775, 0.1828, 0.104, 0.1524, 0.104, 0.1524, 0.08775, 0.1828, 0.4222, 0.2157, 0.4256, 0.25, 0.4256, 0.25, 0.4222, 0.2157, 0.07775, 0.2157, 0.08775, 0.1828, 0.08775, 0.1828, 0.07775, 0.2157, 0.4123, 0.1828, 0.4222, 0.2157, 0.4222, 0.2157, 0.4123, 0.1828, 0.07438, 0.25, 0.07775, 0.2157, 0.07775, 0.2157, 0.07438, 0.25, 0.396, 0.1524, 0.4123, 0.1828, 0.4123, 0.1828, 0.396, 0.1524, 0.07775, 0.2843, 0.07438, 0.25, 0.07438, 0.25, 0.07775, 0.2843, 0.3742, 0.1258, 0.396, 0.1524, 0.396, 0.1524, 0.3742, 0.1258, 0.08775, 0.3172, 0.07775, 0.2843, 0.07775, 0.2843, 0.08775, 0.3172, 0.3476, 0.104, 0.3742, 0.1258, 0.3742, 0.1258, 0.3476, 0.104, 0.104, 0.3476, 0.08775, 0.3172, 0.08775, 0.3172, 0.104, 0.3476, 0.3172, 0.08775, 0.3476, 0.104, 0.3476, 0.104, 0.3172, 0.08775, 0.2843, 0.4222, 0.25, 0.4256, 0.25, 0.4256, 0.2843, 0.4222, 0.1258, 0.3742, 0.104, 0.3476, 0.104, 0.3476, 0.1258, 0.3742, 0.2843, 0.07775, 0.3172, 0.08775, 0.3172, 0.08775, 0.2843, 0.07775, 0.3172, 0.4123, 0.2843, 0.4222, 0.2843, 0.4222, 0.3172, 0.4123])
me_cylinder.materials.append(None)
me_cylinder.use_remesh_preserve_volume = False
me_cylinder.use_remesh_preserve_attributes = False
me_cylinder.use_mirror_vertex_groups = False
me_cylinder.update()
me_cylinder_001 = bpy.data.meshes.new('Cylinder.001')
me_cylinder_001.from_pydata([(0.2943, 1.48, 3.337), (-1.18e-07, 1.508, 3.337), (0.5773, 1.394, 3.337), (0.8381, 1.254, 3.337), (1.067, 1.067, 3.337), (1.254, 0.8381, 3.337), (1.394, 0.5773, 3.337), (1.48, 0.2943, 3.337), (1.508, -3.327e-07, 3.337), (1.48, -0.2943, 3.337), (1.394, -0.5773, 3.337), (1.254, -0.8381, 3.337), (1.067, -1.067, 3.337), (0.8381, -1.254, 3.337), (0.5773, -1.394, 3.337), (0.2943, -1.48, 3.337), (-5.061e-07, -1.508, 3.337), (-0.2943, -1.48, 3.337), (-0.5773, -1.394, 3.337), (-0.8381, -1.254, 3.337), (-1.067, -1.067, 3.337), (-1.254, -0.8381, 3.337), (-1.394, -0.5773, 3.337), (-1.48, -0.2943, 3.337), (-1.508, 1.177e-06, 3.337), (-1.48, 0.2943, 3.337), (-1.394, 0.5773, 3.337), (-1.254, 0.8381, 3.337), (-1.067, 1.067, 3.337), (-0.8381, 1.254, 3.337), (-0.5773, 1.394, 3.337), (-0.2943, 1.48, 3.337)], [], [(0, 1, 31, 30, 29, 28, 27, 26, 25, 24, 23, 22, 21, 20, 19, 18, 17, 16, 15, 14, 13, 12, 11, 10, 9, 8, 7, 6, 5, 4, 3, 2)])
me_cylinder_001.polygons.foreach_set('use_smooth', [True] * 1)
_uv = me_cylinder_001.uv_layers.new(name='UVMap')
_uv.uv.foreach_set('vector', [0.2843, 0.4222, 0.25, 0.4256, 0.2157, 0.4222, 0.1828, 0.4123, 0.1524, 0.396, 0.1258, 0.3742, 0.104, 0.3476, 0.08775, 0.3172, 0.07775, 0.2843, 0.07438, 0.25, 0.07775, 0.2157, 0.08775, 0.1828, 0.104, 0.1524, 0.1258, 0.1258, 0.1524, 0.104, 0.1828, 0.08775, 0.2157, 0.07775, 0.25, 0.07438, 0.2843, 0.07775, 0.3172, 0.08775, 0.3476, 0.104, 0.3742, 0.1258, 0.396, 0.1524, 0.4123, 0.1828, 0.4222, 0.2157, 0.4256, 0.25, 0.4222, 0.2843, 0.4123, 0.3172, 0.396, 0.3476, 0.3742, 0.3742, 0.3476, 0.396, 0.3172, 0.4123])
me_cylinder_001.materials.append(None)
me_cylinder_001.use_remesh_preserve_volume = False
me_cylinder_001.use_remesh_preserve_attributes = False
me_cylinder_001.use_mirror_vertex_groups = False
me_cylinder_001.update()
me_cube_008 = bpy.data.meshes.new('Cube.008')
me_cube_008.from_pydata([(1.0, 1.0, 1.0), (1.0, 1.0, -1.0), (1.0, -1.0, 1.0), (1.0, -1.0, -1.0), (-1.0, 1.0, 1.0), (-1.0, 1.0, -1.0), (-1.0, -1.0, 1.0), (-1.0, -1.0, -1.0)], [], [(0, 4, 6, 2), (3, 2, 6, 7), (7, 6, 4, 5), (5, 1, 3, 7), (1, 0, 2, 3), (5, 4, 0, 1)])
_uv = me_cube_008.uv_layers.new(name='UVMap')
_uv.uv.foreach_set('vector', [0.375, 0.0, 0.625, 0.0, 0.625, 0.25, 0.375, 0.25, 0.375, 0.25, 0.625, 0.25, 0.625, 0.5, 0.375, 0.5, 0.375, 0.5, 0.625, 0.5, 0.625, 0.75, 0.375, 0.75, 0.375, 0.75, 0.625, 0.75, 0.625, 1.0, 0.375, 1.0, 0.125, 0.5, 0.375, 0.5, 0.375, 0.75, 0.125, 0.75, 0.625, 0.5, 0.875, 0.5, 0.875, 0.75, 0.625, 0.75])
me_cube_008.materials.append(None)
me_cube_008.use_remesh_preserve_volume = False
me_cube_008.use_remesh_preserve_attributes = False
me_cube_008.use_mirror_vertex_groups = False
me_cube_008.update()
me_cube_009 = bpy.data.meshes.new('Cube.009')
me_cube_009.from_pydata([(1.0, 1.0, 1.0), (1.0, 1.0, -1.0), (1.0, -1.0, 1.0), (1.0, -1.0, -1.0), (-1.0, 1.0, 1.0), (-1.0, 1.0, -1.0), (-1.0, -1.0, 1.0), (-1.0, -1.0, -1.0)], [], [(0, 4, 6, 2), (3, 2, 6, 7), (7, 6, 4, 5), (5, 1, 3, 7), (1, 0, 2, 3), (5, 4, 0, 1)])
_uv = me_cube_009.uv_layers.new(name='UVMap')
_uv.uv.foreach_set('vector', [0.375, 0.0, 0.625, 0.0, 0.625, 0.25, 0.375, 0.25, 0.375, 0.25, 0.625, 0.25, 0.625, 0.5, 0.375, 0.5, 0.375, 0.5, 0.625, 0.5, 0.625, 0.75, 0.375, 0.75, 0.375, 0.75, 0.625, 0.75, 0.625, 1.0, 0.375, 1.0, 0.125, 0.5, 0.375, 0.5, 0.375, 0.75, 0.125, 0.75, 0.625, 0.5, 0.875, 0.5, 0.875, 0.75, 0.625, 0.75])
me_cube_009.materials.append(None)
me_cube_009.use_remesh_preserve_volume = False
me_cube_009.use_remesh_preserve_attributes = False
me_cube_009.use_mirror_vertex_groups = False
me_cube_009.update()
me_cube_018 = bpy.data.meshes.new('Cube.018')
me_cube_018.from_pydata([(-4.335, -16.41, 0.02585), (-4.335, -16.41, 2.026), (-4.335, -14.64, 0.02585), (-4.335, -14.64, 2.026), (-2.565, -16.41, 0.02585), (-2.565, -16.41, 2.026), (-2.565, -14.64, 0.02585), (-2.565, -14.64, 2.026), (-3.833, -16.01, 1.244), (-3.524, -16.73, 3.578), (-3.87, -14.88, 1.825), (-3.561, -15.61, 4.159), (-2.627, -15.89, 0.9457), (-2.318, -16.62, 3.279), (-2.664, -14.77, 1.527), (-2.355, -15.5, 3.861), (0.0, -19.86, 3.255), (0.0, -15.16, 5.534), (0.0, -18.65, 2.047), (0.0, -13.66, 2.734), (-2.052, -19.98, 3.261), (-2.549, -15.31, 5.542), (-1.791, -18.75, 2.052), (-2.168, -13.79, 2.741), (0.0, -20.43, 2.152), (0.0, -19.04, 3.446), (0.0, -18.8, 1.51), (0.0, -17.41, 2.804), (-1.551, -20.42, 2.151), (-1.543, -19.03, 3.445), (-1.361, -18.79, 1.509), (-1.353, -17.4, 2.803), (-1.126, -14.91, 4.302), (-1.126, -14.43, 5.365), (-1.126, -13.85, 4.125), (-1.126, -13.36, 5.187), (0.0, -14.91, 4.302), (0.0, -14.43, 5.365), (0.0, -13.85, 4.125), (0.0, -13.36, 5.187), (-4.723, -16.48, -0.06407), (-4.723, -16.48, 1.095), (-4.723, -14.03, -0.06407), (-4.723, -14.03, 1.095), (-1.965, -16.48, -0.06407), (-1.965, -16.48, 1.095), (-1.965, -14.03, -0.06407), (-1.965, -14.03, 1.095), (-2.54, -19.95, 0.05287), (-2.54, -20.69, 1.361), (-2.54, -19.0, 0.2494), (-2.54, -19.74, 1.558), (-1.531, -20.35, 0.1142), (-1.531, -20.35, 1.497), (-1.531, -19.34, 0.1142), (-1.531, -19.34, 1.497), (-2.828, -20.35, -0.02239), (-2.828, -20.35, 0.5438), (-2.828, -18.79, -0.02239), (-2.828, -18.79, 0.5438), (-1.381, -20.35, -0.02239), (-1.381, -20.35, 0.5438), (-1.381, -18.79, -0.02239), (-1.381, -18.79, 0.5438), (-2.566, -19.08, 1.093), (-2.497, -20.43, 2.171), (-2.537, -18.08, 1.507), (-2.468, -19.43, 2.585), (-1.354, -19.12, 1.103), (-1.285, -20.47, 2.181), (-1.325, -18.13, 1.517), (-1.256, -19.47, 2.595), (-4.036, -17.22, 2.695), (-3.375, -17.91, 4.625), (-4.036, -14.56, 3.111), (-3.375, -15.53, 4.996), (-1.281, -17.22, 2.695), (-1.281, -17.97, 4.435), (-1.281, -14.56, 3.111), (-1.281, -15.3, 4.851), (-1.328, -14.38, 3.826), (-1.483, -14.0, 4.66), (-1.328, -13.16, 3.623), (-1.483, -12.79, 4.457), (0.0, -14.09, 3.584), (0.0, -13.77, 4.722), (0.0, -13.03, 3.407), (0.0, -12.71, 4.544), (0.0, -15.94, 1.709), (0.0, -17.46, 5.091), (-2.068, -17.59, 5.099), (-1.857, -16.05, 1.715), (-4.036, -17.59, 3.565), (-4.036, -14.93, 3.981), (-1.281, -14.93, 3.981), (-1.281, -17.59, 3.565), (-2.508, -18.63, 1.241), (-2.566, -20.34, 0.9665), (-2.482, -18.91, 1.864), (-2.54, -20.62, 1.59), (-1.441, -18.66, 1.221), (-1.499, -20.37, 0.9462), (-1.415, -18.94, 1.844), (-1.473, -20.64, 1.569)], [], [(0, 1, 3, 2), (2, 3, 7, 6), (6, 7, 5, 4), (4, 5, 1, 0), (2, 6, 4, 0), (7, 3, 1, 5), (8, 9, 11, 10), (10, 11, 15, 14), (14, 15, 13, 12), (12, 13, 9, 8), (10, 14, 12, 8), (15, 11, 9, 13), (16, 20, 22, 18), (21, 17, 19, 23), (88, 18, 22, 91), (90, 20, 16, 89), (91, 22, 20, 90), (24, 28, 30, 26), (29, 25, 27, 31), (27, 26, 30, 31), (29, 28, 24, 25), (31, 30, 28, 29), (32, 33, 35, 34), (34, 35, 39, 38), (40, 41, 43, 42), (36, 37, 33, 32), (34, 38, 36, 32), (39, 35, 33, 37), (42, 43, 47, 46), (46, 47, 45, 44), (44, 45, 41, 40), (42, 46, 44, 40), (47, 43, 41, 45), (48, 49, 51, 50), (50, 51, 55, 54), (54, 55, 53, 52), (52, 53, 49, 48), (50, 54, 52, 48), (55, 51, 49, 53), (56, 57, 59, 58), (58, 59, 63, 62), (62, 63, 61, 60), (60, 61, 57, 56), (58, 62, 60, 56), (63, 59, 57, 61), (64, 65, 67, 66), (66, 67, 71, 70), (70, 71, 69, 68), (68, 69, 65, 64), (66, 70, 68, 64), (71, 67, 65, 69), (92, 73, 75, 93), (93, 75, 79, 94), (94, 79, 77, 95), (95, 77, 73, 92), (74, 78, 76, 72), (79, 75, 73, 77), (80, 81, 83, 82), (82, 83, 87, 86), (84, 85, 81, 80), (82, 86, 84, 80), (87, 83, 81, 85), (23, 91, 90, 21), (21, 90, 89, 17), (19, 88, 91, 23), (76, 95, 92, 72), (78, 94, 95, 76), (74, 93, 94, 78), (72, 92, 93, 74), (96, 97, 99, 98), (98, 99, 103, 102), (102, 103, 101, 100), (100, 101, 97, 96), (98, 102, 100, 96), (103, 99, 97, 101)])
_uv = me_cube_018.uv_layers.new(name='UVMap')
_uv.uv.foreach_set('vector', [0.375, 0.0, 0.625, 0.0, 0.625, 0.25, 0.375, 0.25, 0.375, 0.25, 0.625, 0.25, 0.625, 0.5, 0.375, 0.5, 0.375, 0.5, 0.625, 0.5, 0.625, 0.75, 0.375, 0.75, 0.375, 0.75, 0.625, 0.75, 0.625, 1.0, 0.375, 1.0, 0.125, 0.5, 0.375, 0.5, 0.375, 0.75, 0.125, 0.75, 0.625, 0.5, 0.875, 0.5, 0.875, 0.75, 0.625, 0.75, 0.375, 0.0, 0.625, 0.0, 0.625, 0.25, 0.375, 0.25, 0.375, 0.25, 0.625, 0.25, 0.625, 0.5, 0.375, 0.5, 0.375, 0.5, 0.625, 0.5, 0.625, 0.75, 0.375, 0.75, 0.375, 0.75, 0.625, 0.75, 0.625, 1.0, 0.375, 1.0, 0.125, 0.5, 0.375, 0.5, 0.375, 0.75, 0.125, 0.75, 0.625, 0.5, 0.875, 0.5, 0.875, 0.75, 0.625, 0.75, 0.625, 0.5, 0.875, 0.5, 0.875, 0.75, 0.625, 0.75, 0.125, 0.5, 0.375, 0.5, 0.375, 0.7092, 0.125, 0.7092, 0.5, 0.75, 0.625, 0.75, 0.625, 1.0, 0.5, 1.0, 0.5, 0.25, 0.625, 0.25, 0.625, 0.5, 0.5, 0.5, 0.5, 0.0, 0.625, 0.0, 0.625, 0.25, 0.5, 0.25, 0.625, 0.5, 0.875, 0.5, 0.875, 0.75, 0.625, 0.75, 0.125, 0.5, 0.375, 0.5, 0.375, 0.75, 0.125, 0.75, 0.375, 0.75, 0.625, 0.75, 0.625, 1.0, 0.375, 1.0, 0.375, 0.25, 0.625, 0.25, 0.625, 0.5, 0.375, 0.5, 0.375, 0.0, 0.625, 0.0, 0.625, 0.25, 0.375, 0.25, 0.375, 0.0, 0.625, 0.0, 0.625, 0.25, 0.375, 0.25, 0.375, 0.25, 0.625, 0.25, 0.625, 0.5, 0.375, 0.5, 0.375, 0.0, 0.625, 0.0, 0.625, 0.25, 0.375, 0.25, 0.375, 0.75, 0.625, 0.75, 0.625, 1.0, 0.375, 1.0, 0.125, 0.5, 0.375, 0.5, 0.375, 0.75, 0.125, 0.75, 0.625, 0.5, 0.875, 0.5, 0.875, 0.75, 0.625, 0.75, 0.375, 0.25, 0.625, 0.25, 0.625, 0.5, 0.375, 0.5, 0.375, 0.5, 0.625, 0.5, 0.625, 0.75, 0.375, 0.75, 0.375, 0.75, 0.625, 0.75, 0.625, 1.0, 0.375, 1.0, 0.125, 0.5, 0.375, 0.5, 0.375, 0.75, 0.125, 0.75, 0.625, 0.5, 0.875, 0.5, 0.875, 0.75, 0.625, 0.75, 0.375, 0.0, 0.625, 0.0, 0.625, 0.25, 0.375, 0.25, 0.375, 0.25, 0.625, 0.25, 0.625, 0.5, 0.375, 0.5, 0.375, 0.5, 0.625, 0.5, 0.625, 0.75, 0.375, 0.75, 0.375, 0.75, 0.625, 0.75, 0.625, 1.0, 0.375, 1.0, 0.125, 0.5, 0.375, 0.5, 0.375, 0.75, 0.125, 0.75, 0.625, 0.5, 0.875, 0.5, 0.875, 0.75, 0.625, 0.75, 0.375, 0.0, 0.625, 0.0, 0.625, 0.25, 0.375, 0.25, 0.375, 0.25, 0.625, 0.25, 0.625, 0.5, 0.375, 0.5, 0.375, 0.5, 0.625, 0.5, 0.625, 0.75, 0.375, 0.75, 0.375, 0.75, 0.625, 0.75, 0.625, 1.0, 0.375, 1.0, 0.125, 0.5, 0.375, 0.5, 0.375, 0.75, 0.125, 0.75, 0.625, 0.5, 0.875, 0.5, 0.875, 0.75, 0.625, 0.75, 0.375, 0.0, 0.625, 0.0, 0.625, 0.25, 0.375, 0.25, 0.375, 0.25, 0.625, 0.25, 0.625, 0.5, 0.375, 0.5, 0.375, 0.5, 0.625, 0.5, 0.625, 0.75, 0.375, 0.75, 0.375, 0.75, 0.625, 0.75, 0.625, 1.0, 0.375, 1.0, 0.125, 0.5, 0.375, 0.5, 0.375, 0.75, 0.125, 0.75, 0.625, 0.5, 0.875, 0.5, 0.875, 0.75, 0.625, 0.75, 0.5, 0.0, 0.625, 0.0, 0.625, 0.25, 0.5, 0.25, 0.5, 0.25, 0.625, 0.25, 0.625, 0.5, 0.5, 0.5, 0.5, 0.5, 0.625, 0.5, 0.625, 0.75, 0.5, 0.75, 0.5, 0.75, 0.625, 0.75, 0.625, 1.0, 0.5, 1.0, 0.125, 0.5, 0.375, 0.5, 0.375, 0.75, 0.125, 0.75, 0.625, 0.5, 0.875, 0.5, 0.875, 0.75, 0.625, 0.75, 0.375, 0.0, 0.625, 0.0, 0.625, 0.25, 0.375, 0.25, 0.375, 0.25, 0.625, 0.25, 0.625, 0.5, 0.375, 0.5, 0.375, 0.75, 0.625, 0.75, 0.625, 1.0, 0.375, 1.0, 0.125, 0.5, 0.375, 0.5, 0.375, 0.75, 0.125, 0.75, 0.625, 0.5, 0.875, 0.5, 0.875, 0.75, 0.625, 0.75, 0.375, 0.04077, 0.5, 0.0, 0.5, 0.25, 0.375, 0.25, 0.375, 0.25, 0.5, 0.25, 0.5, 0.5, 0.375, 0.5, 0.375, 0.7092, 0.5, 0.75, 0.5, 1.0, 0.3839, 1.012, 0.375, 0.75, 0.5, 0.75, 0.5, 1.0, 0.375, 1.0, 0.375, 0.5, 0.5, 0.5, 0.5, 0.75, 0.375, 0.75, 0.375, 0.25, 0.5, 0.25, 0.5, 0.5, 0.375, 0.5, 0.375, 0.0, 0.5, 0.0, 0.5, 0.25, 0.375, 0.25, 0.375, 0.0, 0.625, 0.0, 0.625, 0.25, 0.375, 0.25, 0.375, 0.25, 0.625, 0.25, 0.625, 0.5, 0.375, 0.5, 0.375, 0.5, 0.625, 0.5, 0.625, 0.75, 0.375, 0.75, 0.375, 0.75, 0.625, 0.75, 0.625, 1.0, 0.375, 1.0, 0.125, 0.5, 0.375, 0.5, 0.375, 0.75, 0.125, 0.75, 0.625, 0.5, 0.875, 0.5, 0.875, 0.75, 0.625, 0.75])
me_cube_018.materials.append(None)
me_cube_018.use_remesh_preserve_volume = False
me_cube_018.use_remesh_preserve_attributes = False
me_cube_018.use_mirror_vertex_groups = False
me_cube_018.update()
me_cube_021 = bpy.data.meshes.new('Cube.021')
me_cube_021.from_pydata([(-1.0, -1.0, -1.0), (-1.0, -1.0, 1.0), (-1.0, 1.0, -1.0), (-1.0, 1.0, 1.0), (1.0, -1.0, -1.0), (1.0, -1.0, 1.0), (1.0, 1.0, -1.0), (1.0, 1.0, 1.0)], [], [(0, 1, 3, 2), (2, 3, 7, 6), (6, 7, 5, 4), (4, 5, 1, 0), (2, 6, 4, 0), (7, 3, 1, 5)])
_uv = me_cube_021.uv_layers.new(name='UVMap')
_uv.uv.foreach_set('vector', [0.375, 0.0, 0.625, 0.0, 0.625, 0.25, 0.375, 0.25, 0.375, 0.25, 0.625, 0.25, 0.625, 0.5, 0.375, 0.5, 0.375, 0.5, 0.625, 0.5, 0.625, 0.75, 0.375, 0.75, 0.375, 0.75, 0.625, 0.75, 0.625, 1.0, 0.375, 1.0, 0.125, 0.5, 0.375, 0.5, 0.375, 0.75, 0.125, 0.75, 0.625, 0.5, 0.875, 0.5, 0.875, 0.75, 0.625, 0.75])
me_cube_021.materials.append(None)
me_cube_021.use_remesh_preserve_volume = False
me_cube_021.use_remesh_preserve_attributes = False
me_cube_021.use_mirror_vertex_groups = False
me_cube_021.update()
me_cube_022 = bpy.data.meshes.new('Cube.022')
me_cube_022.from_pydata([(-1.0, -1.0, -1.0), (-1.0, -1.0, 1.0), (-1.0, 1.0, -1.0), (-1.0, 1.0, 1.0), (1.0, -1.0, -1.0), (1.0, -1.0, 1.0), (1.0, 1.0, -1.0), (1.0, 1.0, 1.0)], [], [(0, 1, 3, 2), (2, 3, 7, 6), (6, 7, 5, 4), (4, 5, 1, 0), (2, 6, 4, 0), (7, 3, 1, 5)])
_uv = me_cube_022.uv_layers.new(name='UVMap')
_uv.uv.foreach_set('vector', [0.375, 0.0, 0.625, 0.0, 0.625, 0.25, 0.375, 0.25, 0.375, 0.25, 0.625, 0.25, 0.625, 0.5, 0.375, 0.5, 0.375, 0.5, 0.625, 0.5, 0.625, 0.75, 0.375, 0.75, 0.375, 0.75, 0.625, 0.75, 0.625, 1.0, 0.375, 1.0, 0.125, 0.5, 0.375, 0.5, 0.375, 0.75, 0.125, 0.75, 0.625, 0.5, 0.875, 0.5, 0.875, 0.75, 0.625, 0.75])
me_cube_022.materials.append(None)
me_cube_022.use_remesh_preserve_volume = False
me_cube_022.use_remesh_preserve_attributes = False
me_cube_022.use_mirror_vertex_groups = False
me_cube_022.update()
me_plane = bpy.data.meshes.new('Plane')
me_plane.from_pydata([(-0.5546, -1.0, 0.0), (1.0, -1.0, 0.0), (-0.5546, 1.0, 0.0), (1.0, 1.0, 0.0), (-0.5546, 1.0, -0.05203), (-0.5546, -1.0, -0.05203), (1.0, -1.0, -0.05203), (1.0, 1.0, -0.05203)], [], [(0, 2, 3, 1), (5, 6, 7, 4), (3, 2, 4, 7), (0, 1, 6, 5), (1, 3, 7, 6), (2, 0, 5, 4)])
_uv = me_plane.uv_layers.new(name='UVMap')
_uv.uv.foreach_set('vector', [0.0, 0.0, 0.0, 1.0, 1.0, 1.0, 1.0, 0.0, 0.0, 0.0, 1.0, 0.0, 1.0, 1.0, 0.0, 1.0, 1.0, 1.0, 0.0, 1.0, 0.0, 1.0, 1.0, 1.0, 0.0, 0.0, 1.0, 0.0, 1.0, 0.0, 0.0, 0.0, 1.0, 0.0, 1.0, 1.0, 1.0, 1.0, 1.0, 0.0, 0.0, 1.0, 0.0, 0.0, 0.0, 0.0, 0.0, 1.0])
me_plane.materials.append(None)
me_plane.use_remesh_preserve_volume = False
me_plane.use_remesh_preserve_attributes = False
me_plane.use_mirror_vertex_groups = False
me_plane.update()
me_cube_023 = bpy.data.meshes.new('Cube.023')
me_cube_023.from_pydata([(-1.0, -1.0, -1.0), (-1.0, -1.0, 1.0), (-1.0, 1.0, -1.0), (-1.0, 1.0, 1.0), (1.0, -1.0, -1.0), (1.0, -1.0, 1.0), (1.0, 1.0, -1.0), (1.0, 1.0, 1.0)], [], [(0, 1, 3, 2), (2, 3, 7, 6), (6, 7, 5, 4), (4, 5, 1, 0), (2, 6, 4, 0), (7, 3, 1, 5)])
_uv = me_cube_023.uv_layers.new(name='UVMap')
_uv.uv.foreach_set('vector', [0.375, 0.0, 0.625, 0.0, 0.625, 0.25, 0.375, 0.25, 0.375, 0.25, 0.625, 0.25, 0.625, 0.5, 0.375, 0.5, 0.375, 0.5, 0.625, 0.5, 0.625, 0.75, 0.375, 0.75, 0.375, 0.75, 0.625, 0.75, 0.625, 1.0, 0.375, 1.0, 0.125, 0.5, 0.375, 0.5, 0.375, 0.75, 0.125, 0.75, 0.625, 0.5, 0.875, 0.5, 0.875, 0.75, 0.625, 0.75])
me_cube_023.materials.append(None)
me_cube_023.use_remesh_preserve_volume = False
me_cube_023.use_remesh_preserve_attributes = False
me_cube_023.use_mirror_vertex_groups = False
me_cube_023.update()

# ---- objects
ob_cube_022 = bpy.data.objects.new('Cube.022', me_cube_020)
ob_cube = bpy.data.objects.new('Cube', me_cube)
ob_cube_001 = bpy.data.objects.new('Cube.001', me_cube_001)
ob_cube_002 = bpy.data.objects.new('Cube.002', me_cube_002)
ob_cube_003 = bpy.data.objects.new('Cube.003', me_cube_003)
ob_cube_004 = bpy.data.objects.new('Cube.004', me_cube_004)
ob_cube_005 = bpy.data.objects.new('Cube.005', me_cube_005)
ob_cube_006 = bpy.data.objects.new('Cube.006', me_cube_006)
ob_cube_007 = bpy.data.objects.new('Cube.007', me_cube_007)
ob_cube_010 = bpy.data.objects.new('Cube.010', me_cube_010)
ob_cube_011 = bpy.data.objects.new('Cube.011', me_cube_011)
ob_cube_012 = bpy.data.objects.new('Cube.012', me_cube_012)
ob_cube_013 = bpy.data.objects.new('Cube.013', me_cube_013)
ob_cube_014 = bpy.data.objects.new('Cube.014', me_cube_014)
ob_cube_015 = bpy.data.objects.new('Cube.015', me_cube_015)
ob_cube_016 = bpy.data.objects.new('Cube.016', me_cube_016)
ob_cube_017 = bpy.data.objects.new('Cube.017', me_cube_017)
ob_cylinder = bpy.data.objects.new('Cylinder', me_cylinder)
ob_cylinder_001 = bpy.data.objects.new('Cylinder.001', me_cylinder_001)
ob_mch_rotation_target = bpy.data.objects.new('MCH_Rotation_target', None)
ob_mch_rotation_target_001 = bpy.data.objects.new('MCH_Rotation_target.001', None)
ob_cube_008 = bpy.data.objects.new('Cube.008', me_cube_008)
ob_cube_009 = bpy.data.objects.new('Cube.009', me_cube_009)
ob_cube_018 = bpy.data.objects.new('Cube.018', me_cube_018)
ob_cube_019 = bpy.data.objects.new('Cube.019', me_cube_021)
ob_cube_020 = bpy.data.objects.new('Cube.020', me_cube_022)
ob_plane = bpy.data.objects.new('Plane', me_plane)
ob_cube_021 = bpy.data.objects.new('Cube.021', me_cube_020)
ob_cube_023 = bpy.data.objects.new('Cube.023', me_cube_023)

# ---- transforms, parenting, visibility, modifiers, constraints
ob_cube_022.location = (9.829, -17.89, -3.253)
ob_cube_022.scale = (0.5183, 0.5183, 0.5183)
ob_cube_022.hide_render = True
ob_cube_022.lineart.crease_threshold = 0.0
ob_cube.location = (0.0, -2.687, 0.0)
ob_cube.scale = (1.495, 0.4408, 1.495)
ob_cube.lock_rotations_4d = False
ob_cube.empty_display_type = 'ARROWS'
ob_cube.lineart.crease_threshold = 0.0
ob_cube_001.location = (-0.004196, -3.512, 0.7715)
ob_cube_001.scale = (0.5418, 0.2905, 1.07)
ob_cube_001.lock_rotations_4d = False
ob_cube_001.empty_display_type = 'ARROWS'
ob_cube_001.lineart.crease_threshold = 0.0
ob_cube_002.location = (1.817, -2.687, -0.1833)
ob_cube_002.scale = (0.2299, 0.3045, 1.495)
ob_cube_002.lock_rotations_4d = False
ob_cube_002.empty_display_type = 'ARROWS'
ob_cube_002.lineart.crease_threshold = 0.0
ob_cube_003.location = (-1.802, -2.687, -0.1833)
ob_cube_003.scale = (0.2299, 0.3045, 1.495)
ob_cube_003.lock_rotations_4d = False
ob_cube_003.empty_display_type = 'ARROWS'
ob_cube_003.lineart.crease_threshold = 0.0
ob_cube_004.location = (0.4125, -2.435, -2.222)
ob_cube_004.scale = (0.2431, 0.2194, 0.7581)
ob_cube_004.lock_rotations_4d = False
ob_cube_004.empty_display_type = 'ARROWS'
ob_cube_004.lineart.crease_threshold = 0.0
ob_cube_005.location = (-0.3896, -2.435, -2.222)
ob_cube_005.scale = (0.2643, 0.2384, 0.7581)
ob_cube_005.lock_rotations_4d = False
ob_cube_005.empty_display_type = 'ARROWS'
ob_cube_005.lineart.crease_threshold = 0.0
ob_cube_006.location = (1.829, -2.668, -2.078)
ob_cube_006.scale = (0.1276, 0.2604, 0.3542)
ob_cube_006.lock_rotations_4d = False
ob_cube_006.empty_display_type = 'ARROWS'
ob_cube_006.lineart.crease_threshold = 0.0
ob_cube_007.location = (-1.796, -2.668, -2.078)
ob_cube_007.scale = (0.1232, 0.2375, 0.3542)
ob_cube_007.lock_rotations_4d = False
ob_cube_007.empty_display_type = 'ARROWS'
ob_cube_007.lineart.crease_threshold = 0.0
ob_cube_010.location = (-0.004196, -3.859, 1.036)
ob_cube_010.scale = (0.1492, 0.07999, 0.2402)
ob_cube_010.lock_rotations_4d = False
ob_cube_010.empty_display_type = 'ARROWS'
ob_cube_010.lineart.crease_threshold = 0.0
ob_cube_011.location = (-0.004196, -3.317, 1.441)
ob_cube_011.scale = (0.6596, 0.124, 0.1492)
ob_cube_011.lock_rotations_4d = False
ob_cube_011.empty_display_type = 'ARROWS'
ob_cube_011.lineart.crease_threshold = 0.0
ob_cube_012.location = (-0.004196, -3.371, 1.667)
ob_cube_012.rotation_euler = (-1.571, -2.22e-16, 2.22e-16)
ob_cube_012.scale = (0.6596, 0.07999, 0.1814)
ob_cube_012.lock_rotations_4d = False
ob_cube_012.empty_display_type = 'ARROWS'
ob_cube_012.lineart.crease_threshold = 0.0
ob_cube_013.location = (0.3364, -3.776, 1.279)
ob_cube_013.scale = (0.1492, 0.07999, 0.1481)
ob_cube_013.lock_rotations_4d = False
ob_cube_013.empty_display_type = 'ARROWS'
ob_cube_013.lineart.crease_threshold = 0.0
ob_cube_014.location = (-0.3517, -3.776, 1.279)
ob_cube_014.scale = (0.1492, 0.07999, 0.1481)
ob_cube_014.lock_rotations_4d = False
ob_cube_014.empty_display_type = 'ARROWS'
ob_cube_014.lineart.crease_threshold = 0.0
ob_cube_015.location = (0.3364, -3.85, 1.345)
ob_cube_015.scale = (0.03964, 0.02125, 0.03936)
ob_cube_015.lock_rotations_4d = False
ob_cube_015.empty_display_type = 'ARROWS'
ob_cube_015.lineart.crease_threshold = 0.0
ob_cube_016.location = (-0.3654, -3.85, 1.345)
ob_cube_016.scale = (0.03964, 0.02125, 0.03936)
ob_cube_016.lock_rotations_4d = False
ob_cube_016.empty_display_type = 'ARROWS'
ob_cube_016.lineart.crease_threshold = 0.0
ob_cube_017.location = (-0.004196, -3.859, 0.3186)
ob_cube_017.scale = (0.1492, 0.2546, 0.09095)
ob_cube_017.lock_rotations_4d = False
ob_cube_017.empty_display_type = 'ARROWS'
ob_cube_017.lineart.crease_threshold = 0.0
_m = ob_cube_017.modifiers.new('Mirror', 'MIRROR')
_m.use_clip = True
ob_cylinder.location = (-1.406, -3.087, -2.042)
ob_cylinder.rotation_euler = (1.571, -0.0, 0.0)
ob_cylinder.scale = (0.2401, 0.2401, 0.2401)
ob_cylinder.lineart.crease_threshold = 0.0
_m = ob_cylinder.modifiers.new('Auto Smooth', 'NODES')
_m.node_group = ng_auto_smooth
_gi = [s.identifier for s in ng_auto_smooth.interface.items_tree if s.item_type == 'SOCKET' and s.in_out == 'INPUT']
_m[_gi[1]] = 0.5236  # Angle
ob_cylinder_001.location = (-1.406, -3.087, -2.042)
ob_cylinder_001.rotation_euler = (1.571, -0.0, 0.0)
ob_cylinder_001.scale = (0.2401, 0.2401, 0.2401)
ob_cylinder_001.lineart.crease_threshold = 0.0
_m = ob_cylinder_001.modifiers.new('Auto Smooth', 'NODES')
_m.node_group = ng_auto_smooth
_gi = [s.identifier for s in ng_auto_smooth.interface.items_tree if s.item_type == 'SOCKET' and s.in_out == 'INPUT']
_m[_gi[1]] = 0.5236  # Angle
ob_mch_rotation_target.location = (0.0, -5.96e-08, 2.98e-08)
ob_mch_rotation_target.rotation_euler = (0.0, 0.0, 2.731)
ob_mch_rotation_target.scale = (0.1022, 0.1022, 0.1022)
ob_mch_rotation_target.empty_display_size = 0.1
ob_mch_rotation_target.lineart.crease_threshold = 0.0
ob_mch_rotation_target_001.location = (0.0, 0.0, -4.657e-09)
ob_mch_rotation_target_001.rotation_euler = (0.0, 0.0, 1.7)
ob_mch_rotation_target_001.scale = (0.1022, 0.1022, 0.1022)
ob_mch_rotation_target_001.empty_display_size = 0.1
ob_mch_rotation_target_001.lineart.crease_threshold = 0.0
ob_cube_008.location = (0.4125, -2.687, -3.14)
ob_cube_008.scale = (0.3135, 0.5211, 0.2087)
ob_cube_008.lock_rotations_4d = False
ob_cube_008.empty_display_type = 'ARROWS'
ob_cube_008.lineart.crease_threshold = 0.0
ob_cube_009.location = (-0.3784, -2.687, -3.148)
ob_cube_009.scale = (0.3135, 0.5211, 0.2087)
ob_cube_009.lock_rotations_4d = False
ob_cube_009.empty_display_type = 'ARROWS'
ob_cube_009.lineart.crease_threshold = 0.0
ob_cube_018.location = (0.03012, 4.039, -3.228)
ob_cube_018.scale = (1.086, 1.086, 1.798)
ob_cube_018.lineart.crease_threshold = 0.0
_m = ob_cube_018.modifiers.new('Mirror', 'MIRROR')
_m.use_clip = True
ob_cube_019.location = (-0.448, -10.66, 5.458)
ob_cube_019.scale = (0.3302, 0.3302, 0.1037)
ob_cube_019.lineart.crease_threshold = 0.0
ob_cube_020.location = (0.5347, -10.74, 5.445)
ob_cube_020.scale = (0.3302, 0.3302, 0.1037)
ob_cube_020.lineart.crease_threshold = 0.0
ob_plane.location = (0.0, -6.832, -3.253)
ob_plane.scale = (13.25, 13.25, 13.25)
ob_plane.lineart.crease_threshold = 0.0
ob_cube_021.location = (9.829, -3.101, -3.253)
ob_cube_021.scale = (0.5183, 0.5183, 0.5183)
ob_cube_021.lineart.crease_threshold = 0.0
ob_cube_023.location = (10.49, -6.698, -3.252)
ob_cube_023.scale = (2.748, 13.49, 0.3238)
ob_cube_023.lineart.crease_threshold = 0.0

# ---- collection membership
col_street_lamp_2.objects.link(ob_cube_022)
col_man.objects.link(ob_cube)
col_man.objects.link(ob_cube_001)
col_man.objects.link(ob_cube_002)
col_man.objects.link(ob_cube_003)
col_man.objects.link(ob_cube_004)
col_man.objects.link(ob_cube_005)
col_man.objects.link(ob_cube_006)
col_man.objects.link(ob_cube_007)
col_man.objects.link(ob_cube_010)
col_man.objects.link(ob_cube_011)
col_man.objects.link(ob_cube_012)
col_man.objects.link(ob_cube_013)
col_man.objects.link(ob_cube_014)
col_man.objects.link(ob_cube_015)
col_man.objects.link(ob_cube_016)
col_man.objects.link(ob_cube_017)
col_man.objects.link(ob_cylinder)
col_man.objects.link(ob_cylinder_001)
col_man.objects.link(ob_mch_rotation_target)
col_man.objects.link(ob_mch_rotation_target_001)
col_man.objects.link(ob_cube_008)
col_man.objects.link(ob_cube_009)
col_monster.objects.link(ob_cube_018)
col_monster.objects.link(ob_cube_019)
col_monster.objects.link(ob_cube_020)
col_stree.objects.link(ob_plane)
col_stree.objects.link(ob_cube_021)
col_stree.objects.link(ob_cube_023)

# ---- scene / render settings (as saved in the file)
scene.frame_start = 1; scene.frame_end = 200; scene.frame_set(69)
scene.render.engine = 'BLENDER_EEVEE_NEXT'
scene.render.fps = 25
scene.render.film_transparent = True
scene.render.line_thickness = 0.2
scene.cycles.use_denoising = False
scene.cycles.samples = 128
scene.cycles.sampling_pattern = 'TABULATED_SOBOL'
scene.cycles.use_adaptive_sampling = False
scene.cycles.use_light_tree = False
scene.eevee.volumetric_tile_size = '4'
scene.eevee.use_volumetric_shadows = True
scene.eevee.use_gtao = True
scene.eevee.gtao_distance = 9.25
scene.eevee.use_raytracing = True
scene.view_settings.look = 'Medium High Contrast'
scene.view_settings.view_transform = 'Filmic'
bpy.context.view_layer.update()

# ---- added for rendering (the .blend has no active camera): camera
cam_auto = bpy.data.cameras.new('AutoCamera')
cam_auto.lens = 50.0
cam_auto.sensor_width = 36.0
cam_auto.clip_end = 1000.0
ob_auto_camera = bpy.data.objects.new('AutoCamera', cam_auto)
scene.collection.objects.link(ob_auto_camera)
ob_auto_camera.location = (38.2008, -48.9972, 32.8988)
ob_auto_camera.rotation_euler = (1.09748, -7.21219e-08, 0.694738)
scene.camera = ob_auto_camera
bpy.context.view_layer.update()
